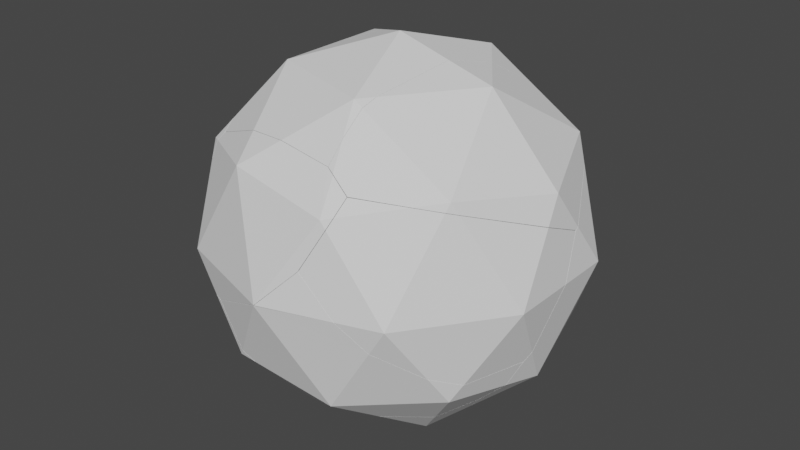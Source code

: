 # Source: sphereBroken.blend  (saved by Blender 2.83.18; exported with 4.5.12 LTS)
import bpy
from mathutils import Matrix  # noqa: F401  (used for matrix-valued properties, if any)

bpy.ops.wm.read_factory_settings(use_empty=True)
scene = bpy.context.scene
scene.name = 'Scene'

# ---- collections
col_collection = bpy.data.collections.new('Collection'); scene.collection.children.link(col_collection)

# ---- world
world_world = bpy.data.worlds.new('World'); scene.world = world_world
world_world.use_nodes = True; world_world.node_tree.nodes.clear()
_N = world_world.node_tree.nodes; _L = world_world.node_tree.links
n0 = _N.new('ShaderNodeOutputWorld'); n0.name = 'World Output'; n0.location = (300, 300)
n1 = _N.new('ShaderNodeBackground'); n1.name = 'Background'; n1.location = (10, 300)
n1.inputs[0].default_value = (0.05088, 0.05088, 0.05088, 1.0)
_L.new(n1.outputs[0], n0.inputs[0])
n0.is_active_output = True
world_world.color = (0.05088, 0.05088, 0.05088)
world_world.use_sun_shadow = False
world_world.sun_shadow_jitter_overblur = 0.0

# ---- meshes
me_icosphere_cell_020 = bpy.data.meshes.new('Icosphere_cell.020')
me_icosphere_cell_020.from_pydata([(0.2304, 0.3241, -0.5506), (-0.04601, -0.5265, 0.002141), (0.06792, -0.1759, -0.4013), (0.6557, 0.01513, -0.4013), (-0.4578, -0.1759, -0.07638), (0.541, 0.388, 0.6256), (-0.02736, -0.08383, 0.6359), (0.1442, 0.6407, -0.008347), (0.1924, 0.6269, 0.4483), (0.3885, 0.4956, 0.6351), (-0.0004326, 0.4544, 0.4324), (-0.004149, 0.07989, 0.6394), (-0.09584, -0.07677, 0.6394), (-0.4324, -0.2902, 0.4323), (-0.2198, -0.5033, 0.2517), (-0.381, -0.4121, 0.3256), (-0.582, -0.08563, 0.172), (-0.5462, -0.1598, 0.2486), (-0.4906, -0.2749, 0.3672), (-0.3861, -0.4066, 0.3297), (0.03707, -0.5201, -0.009955), (-0.02512, -0.5378, 0.03594), (-0.1139, -0.5245, 0.1523), (-0.1843, -0.5138, 0.2438), (-0.2055, -0.5075, 0.2486), (-0.5869, -0.03695, 0.1389), (-0.5835, -0.03198, 0.1249), (-0.5417, 0.02744, -0.04445), (-0.5864, -0.04439, 0.1445), (0.832, 0.1432, -0.2666), (0.7749, -0.07148, -0.2401), (0.9067, 0.09466, -0.1679), (0.6557, 0.262, -0.4013), (0.2281, 0.3311, -0.5486), (0.2568, 0.3433, -0.5414), (0.4535, 0.4019, -0.4723), (0.4216, 0.4239, -0.4835), (0.1664, 0.3241, -0.5325), (0.02106, 0.3115, -0.4886), (-0.2676, 0.286, -0.4013), (0.5731, -0.239, -0.2362), (0.3539, -0.3836, -0.1828), (-0.2989, 0.2885, -0.3831), (-0.311, 0.2761, -0.3701), (-0.5265, 0.04383, -0.06584), (-0.2198, -0.5033, 0.2517), (-0.381, -0.4121, 0.3256), (-0.582, -0.08563, 0.172), (-0.5462, -0.1598, 0.2486), (-0.4906, -0.2749, 0.3672), (-0.1843, -0.5138, 0.2438), (-0.1139, -0.5245, 0.1523), (-0.3861, -0.4066, 0.3297), (0.03707, -0.5201, -0.009955), (-0.02512, -0.5378, 0.03594), (-0.2055, -0.5075, 0.2486), (-0.5869, -0.03695, 0.1389), (-0.5835, -0.03198, 0.1249), (-0.5417, 0.02744, -0.04445), (-0.5864, -0.04439, 0.1445), (0.7749, -0.07148, -0.2401), (0.9067, 0.09466, -0.1679), (0.832, 0.1432, -0.2666), (0.6557, 0.262, -0.4013), (0.2281, 0.3311, -0.5486), (0.2568, 0.3433, -0.5414), (0.4535, 0.4019, -0.4723), (0.4216, 0.4239, -0.4835), (0.1664, 0.3241, -0.5325), (0.02106, 0.3115, -0.4886), (-0.2676, 0.286, -0.4013), (0.5731, -0.239, -0.2362), (0.3539, -0.3836, -0.1828), (-0.2989, 0.2885, -0.3831), (-0.311, 0.2761, -0.3701), (-0.5265, 0.04383, -0.06584)], [], [(0, 3, 2), (0, 2, 70, 38, 68), (0, 68, 64), (0, 64, 65), (1, 53, 54), (1, 54, 22, 23, 24, 45), (4, 1, 45, 46), (2, 1, 4), (3, 0, 65, 36, 35, 63), (2, 72, 53, 1), (2, 3, 71, 72), (3, 30, 71), (73, 43, 75, 8, 7), (13, 12, 17, 49), (10, 11, 8), (11, 9, 8), (13, 52, 15, 14, 55, 12), (11, 12, 9), (12, 5, 9), (12, 6, 5), (6, 50, 51, 5), (8, 66, 67, 7), (12, 11, 10), (9, 5, 8), (75, 58, 57, 8), (51, 21, 20, 41, 40, 60, 61, 5), (57, 56, 10, 8), (47, 28, 25, 26, 27, 4), (55, 50, 6, 12), (69, 39, 73, 7), (46, 19, 18, 48, 47, 4), (29, 32, 66, 8, 5, 61), (56, 59, 10), (74, 42, 70, 2, 4), (63, 62, 3), (62, 31, 30, 3), (59, 16, 17, 12, 10), (27, 44, 74, 4), (67, 34, 33, 37, 69, 7), (52, 13, 49)])
_k = set([(14, 15), (14, 55), (15, 52), (16, 17), (16, 59), (17, 49), (18, 19), (18, 48), (19, 46), (20, 21), (20, 41), (21, 51), (22, 23), (22, 54), (23, 24), (24, 45), (25, 26), (25, 28), (26, 27), (27, 44), (28, 47), (29, 32), (29, 61), (30, 31), (30, 71), (31, 62), (32, 66), (33, 34), (33, 37), (34, 67), (35, 36), (35, 63), (36, 65), (37, 69), (38, 68), (38, 70), (39, 69), (39, 73), (40, 41), (40, 60), (42, 70), (42, 74), (43, 73), (43, 75), (44, 74), (45, 46), (47, 48), (49, 52), (50, 51), (50, 55), (53, 54), (53, 72), (56, 57), (56, 59), (57, 58), (58, 75), (60, 61), (62, 63), (64, 65), (64, 68), (66, 67), (71, 72)])
me_icosphere_cell_020.attributes.new('sharp_edge', 'BOOLEAN', 'EDGE').data.foreach_set('value', [ (min(e.vertices), max(e.vertices)) in _k for e in me_icosphere_cell_020.edges])
_uv = me_icosphere_cell_020.uv_layers.new(name='UVMap')
_uv.uv.foreach_set('vector', [0.8182, 0.0, 0.7727, 0.07873, 0.8636, 0.07873, 0.09091, 0.0, 0.04545, 0.07873, 0.1294, 0.07873, 0.1075, 0.03272, 0.09644, 0.009588, 0.2727, 0.0, 0.2672, 0.009588, 0.2734, 0.001092, 0.4545, 0.0, 0.4539, 0.001092, 0.4574, 0.004889, 0.9091, 0.1575, 0.8951, 0.1575, 0.9057, 0.1634, 0.9091, 0.1575, 0.9057, 0.1634, 0.9187, 0.1839, 0.929, 0.2, 0.9323, 0.2008, 0.9345, 0.2014, 0.09091, 0.1575, 0.0, 0.1575, 0.02536, 0.2014, 0.05615, 0.2177, 0.04545, 0.07873, 0.0, 0.1575, 0.09091, 0.1575, 0.6818, 0.07873, 0.6364, 0.0, 0.6335, 0.004889, 0.6217, 0.03539, 0.6249, 0.0413, 0.6455, 0.07873, 0.8636, 0.07873, 0.8331, 0.1317, 0.8951, 0.1575, 0.9091, 0.1575, 0.8636, 0.07873, 0.7727, 0.07873, 0.7958, 0.1187, 0.8331, 0.1317, 0.7727, 0.07873, 0.7546, 0.1102, 0.7958, 0.1187, 0.07931, 0.07931, 0.1357, 0.09292, 0.2537, 0.0, 1.0, 0.0, 1.0, 1.0, 0.0, 0.0, 1.0, 0.0, 1.0, 0.6676, 0.1722, 0.1722, 0.0, 0.0, 1.0, 0.0, 1.0, 1.0, 0.0, 0.0, 1.0, 0.0, 1.0, 1.0, 0.0, 0.0, 0.2738, 0.0, 0.2918, 0.005332, 0.9456, 0.3003, 1.0, 0.33, 1.0, 1.0, 0.0, 0.0, 1.0, 0.0, 1.0, 1.0, 0.0, 0.0, 1.0, 0.0, 1.0, 1.0, 0.0, 0.0, 1.0, 0.0, 1.0, 1.0, 0.0, 0.0, 0.6698, 0.0, 1.0, 0.1812, 1.0, 1.0, 0.0, 0.0, 0.8778, 0.0, 1.0, 0.1975, 1.0, 1.0, 0.0, 0.0, 1.0, 0.0, 1.0, 1.0, 0.0, 0.0, 1.0, 0.0, 1.0, 1.0, 0.2537, 0.2537, 0.35, 0.2379, 1.0, 0.194, 1.0, 1.0, 0.1812, 0.1812, 0.2141, 0.08956, 0.2526, 0.0654, 0.475, 0.01067, 0.6576, 0.04712, 0.8452, 0.1314, 1.0, 0.2703, 1.0, 1.0, 0.194, 0.194, 0.2381, 0.0, 1.0, 0.0, 1.0, 1.0, 0.1124, 0.1947, 0.1191, 0.1893, 0.1204, 0.1882, 0.1209, 0.1858, 0.1279, 0.1575, 0.09091, 0.1575, 0.33, 0.33, 0.3239, 0.0, 1.0, 0.0, 1.0, 1.0, 0.1897, 0.1897, 0.9037, 0.07852, 1.0, 0.07931, 1.0, 1.0, 0.05615, 0.2177, 0.05725, 0.2183, 0.08196, 0.2239, 0.1005, 0.2061, 0.1124, 0.1947, 0.09091, 0.1575, 0.2617, 0.2208, 0.6242, 0.1402, 1.0, 0.1222, 1.0, 1.0, 0.0, 0.0, 0.7297, 0.0, 1.0, 0.7619, 0.239, 0.0, 1.0, 0.0, 0.132, 0.0863, 0.1324, 0.08314, 0.1294, 0.07873, 0.04545, 0.07873, 0.09091, 0.1575, 0.6455, 0.07873, 0.663, 0.1114, 0.6818, 0.07873, 0.663, 0.1114, 0.6733, 0.1308, 0.7, 0.1102, 0.6818, 0.07873, 0.239, 0.239, 0.2571, 0.1571, 0.3324, 0.0, 1.0, 0.0, 1.0, 1.0, 0.1279, 0.1575, 0.1282, 0.1528, 0.132, 0.0863, 0.09091, 0.1575, 0.1975, 0.1975, 0.4989, 0.1001, 0.5528, 0.08803, 0.6853, 0.1154, 1.0, 0.1897, 1.0, 1.0, 0.7333, 0.0, 0.0, 0.0, 0.1722, 0.0])
me_icosphere_cell_020.use_remesh_fix_poles = True
me_icosphere_cell_020.use_remesh_preserve_attributes = False
me_icosphere_cell_020.use_mirror_vertex_groups = False
me_icosphere_cell_020.update()
me_icosphere_cell_001 = bpy.data.meshes.new('Icosphere_cell.001')
me_icosphere_cell_001.from_pydata([(-0.4104, -0.3952, -0.08151), (0.2077, 0.4555, -0.08151), (-0.2041, 0.1048, -0.16), (0.3969, -0.07712, -0.091), (0.2526, -0.2626, 0.3479), (0.4451, -0.09157, 0.3636), (0.4351, 0.2047, 0.3833), (-0.1336, 0.3727, 0.3657), (-0.1393, 0.3618, 0.3803), (-0.1759, 0.3145, 0.3657), (-0.1543, 0.3414, 0.3786), (0.3622, 0.4435, -0.104), (0.3752, 0.4471, -0.09303), (0.3883, 0.4972, 0.05109), (0.3703, 0.499, 0.05486), (0.3007, 0.5058, 0.06908), (-0.04308, 0.422, 0.2786), (-0.11, 0.3944, 0.3327), (-0.1215, 0.3839, 0.3488), (-0.3926, -0.03207, 0.2168), (-0.4401, -0.233, 0.1532), (-0.4317, -0.5114, 0.08672), (-0.334, -0.754, 0.05512), (-0.3306, -0.7492, 0.04125), (-0.2886, -0.6903, -0.1279), (0.08729, 0.1048, -0.3401), (0.2426, 0.3479, -0.2053), (0.3541, 0.4369, -0.111), (0.02292, -0.1161, -0.3995), (-0.05072, -0.3673, -0.4668), (-0.0546, -0.3952, -0.4708), (-0.0502, -0.4214, -0.4679), (-0.04743, -0.4298, -0.4658), (-0.05572, -0.4384, -0.4568), (-0.2727, -0.6731, -0.1503), (-0.1336, 0.3727, 0.3657), (-0.1393, 0.3618, 0.3803), (-0.1759, 0.3145, 0.3657), (-0.1543, 0.3414, 0.3786), (0.3622, 0.4435, -0.104), (0.3752, 0.4471, -0.09303), (0.3883, 0.4972, 0.05109), (0.3703, 0.499, 0.05486), (0.3007, 0.5058, 0.06908), (-0.04308, 0.422, 0.2786), (-0.11, 0.3944, 0.3327), (-0.1215, 0.3839, 0.3488), (-0.3926, -0.03207, 0.2168), (-0.4401, -0.233, 0.1532), (-0.4317, -0.5114, 0.08672), (-0.334, -0.754, 0.05512), (-0.3306, -0.7492, 0.04125), (-0.2886, -0.6903, -0.1279), (0.08729, 0.1048, -0.3401), (0.2426, 0.3479, -0.2053), (0.3541, 0.4369, -0.111), (0.02292, -0.1161, -0.3995), (-0.05072, -0.3673, -0.4668), (-0.0546, -0.3952, -0.4708), (-0.0502, -0.4214, -0.4679), (-0.04743, -0.4298, -0.4658), (-0.05572, -0.4384, -0.4568), (-0.2727, -0.6731, -0.1503)], [], [(0, 52, 23, 50, 49), (1, 2, 45, 44), (0, 49, 48), (1, 44, 15), (2, 0, 48, 47), (4, 5, 6), (38, 37, 19, 20, 21, 22, 4), (53, 28, 57, 2), (51, 24, 62, 5), (41, 42, 6), (42, 43, 16, 17, 46, 6), (3, 40, 41, 6, 5), (60, 59, 58, 29, 56, 3), (55, 39, 40, 3), (56, 25, 54, 55, 3), (35, 18, 45, 2, 47, 9), (9, 10, 8, 35), (46, 7, 36, 6), (31, 32, 61), (26, 53, 2, 1), (57, 30, 0, 2), (36, 38, 4, 6), (22, 51, 5, 4), (15, 14, 13, 12, 11, 1), (30, 31, 61, 34, 52, 0), (11, 27, 26, 1), (62, 33, 60, 3, 5)])
_k = set([(7, 36), (7, 46), (8, 10), (8, 35), (9, 10), (9, 47), (11, 12), (11, 27), (12, 13), (13, 14), (14, 15), (15, 44), (16, 17), (16, 43), (17, 46), (18, 35), (18, 45), (19, 20), (19, 37), (20, 21), (21, 22), (22, 51), (23, 50), (23, 52), (24, 51), (24, 62), (25, 54), (25, 56), (26, 27), (26, 53), (28, 53), (28, 57), (29, 56), (29, 58), (30, 31), (30, 57), (31, 32), (32, 61), (33, 60), (33, 62), (34, 52), (34, 61), (36, 38), (37, 38), (39, 40), (39, 55), (40, 41), (41, 42), (42, 43), (44, 45), (47, 48), (48, 49), (49, 50), (54, 55), (58, 59), (59, 60)])
me_icosphere_cell_001.attributes.new('sharp_edge', 'BOOLEAN', 'EDGE').data.foreach_set('value', [ (min(e.vertices), max(e.vertices)) in _k for e in me_icosphere_cell_001.edges])
_uv = me_icosphere_cell_001.uv_layers.new(name='UVMap')
_uv.uv.foreach_set('vector', [0.1818, 0.1575, 0.1282, 0.1575, 0.1213, 0.1858, 0.1207, 0.1881, 0.1647, 0.1871, 0.3636, 0.1575, 0.2727, 0.1575, 0.3153, 0.2312, 0.327, 0.2209, 0.1818, 0.1575, 0.1647, 0.1871, 0.2057, 0.1988, 0.3636, 0.1575, 0.327, 0.2209, 0.3789, 0.184, 0.2727, 0.1575, 0.1818, 0.1575, 0.2057, 0.1988, 0.2401, 0.2139, 0.0, 0.0, 1.0, 0.0, 1.0, 1.0, 0.04735, 0.04735, 0.1912, 0.08346, 0.3794, 0.162, 0.5091, 0.1003, 0.7388, 0.1112, 1.0, 0.238, 1.0, 1.0, 0.2979, 0.1138, 0.2661, 0.09942, 0.2298, 0.08312, 0.2727, 0.1575, 0.194, 0.194, 0.8828, 0.2371, 1.0, 0.2536, 1.0, 1.0, 0.3036, 0.3036, 1.0, 0.3468, 1.0, 1.0, 0.3468, 0.3468, 0.424, 0.3317, 0.6504, 0.441, 0.9215, 0.381, 1.0, 0.3725, 1.0, 1.0, 0.0, 0.0, 0.7469, 0.0, 1.0, 0.3036, 1.0, 1.0, 0.0, 0.0, 0.07953, 0.07953, 0.1056, 0.08426, 0.1858, 0.1046, 0.2683, 0.1371, 1.0, 0.4803, 1.0, 1.0, 0.298, 0.298, 0.5719, 0.2767, 1.0, 0.2531, 1.0, 1.0, 0.4803, 0.4803, 0.5943, 0.3043, 0.8362, 0.2391, 1.0, 0.298, 1.0, 1.0, 0.3107, 0.2362, 0.3131, 0.2337, 0.3153, 0.2312, 0.2727, 0.1575, 0.2401, 0.2139, 0.3001, 0.2362, 0.3001, 0.2362, 0.3052, 0.2385, 0.3089, 0.2388, 0.3107, 0.2362, 0.3725, 0.3725, 0.7092, 0.1995, 1.0, 0.05788, 1.0, 1.0, 0.134, 0.08287, 0.1327, 0.08336, 0.1324, 0.08554, 0.3497, 0.1333, 0.2979, 0.1138, 0.2727, 0.1575, 0.3636, 0.1575, 0.2298, 0.08312, 0.2257, 0.08149, 0.1818, 0.1575, 0.2727, 0.1575, 0.05788, 0.05788, 0.04735, 0.0, 1.0, 0.0, 1.0, 1.0, 0.238, 0.238, 0.194, 0.0, 1.0, 0.0, 1.0, 1.0, 0.3789, 0.184, 0.3907, 0.1833, 0.3937, 0.1831, 0.3918, 0.1595, 0.3897, 0.1575, 0.3636, 0.1575, 0.138, 0.08149, 0.134, 0.08287, 0.1324, 0.08554, 0.1284, 0.1525, 0.1282, 0.1575, 0.1818, 0.1575, 0.3897, 0.1575, 0.3889, 0.1558, 0.3776, 0.1333, 0.3636, 0.1575, 0.2536, 0.2536, 0.9702, 0.08895, 1.0, 0.07953, 1.0, 0.0, 1.0, 1.0])
me_icosphere_cell_001.use_remesh_fix_poles = True
me_icosphere_cell_001.use_remesh_preserve_attributes = False
me_icosphere_cell_001.use_mirror_vertex_groups = False
me_icosphere_cell_001.update()
me_icosphere_cell_002 = bpy.data.meshes.new('Icosphere_cell.002')
me_icosphere_cell_002.from_pydata([(-0.0465, 0.04907, 0.3904), (0.116, -0.4509, 0.241), (-0.4718, -0.2599, 0.241), (0.116, 0.5491, 0.241), (0.1769, -0.5734, -0.1495), (0.2576, -0.1864, -0.312), (0.318, 0.1161, -0.4161), (0.3828, 0.6706, -0.1317), (-0.3732, -0.3523, -0.4175), (0.09513, -0.5183, -0.2279), (-0.3042, -0.3592, -0.4206), (-0.2815, -0.1956, -0.4178), (0.1123, 0.221, -0.4226), (0.3289, 0.644, -0.1597), (0.2649, 0.1132, -0.4321), (0.3472, 0.7003, -0.04557), (0.3812, 0.6998, -0.0661), (0.3641, 0.6376, 0.00363), (0.2722, 0.7008, 0.0003985), (0.2173, 0.6809, 0.05315), (0.151, 0.6569, 0.117), (0.3396, 0.5491, 0.1028), (0.04744, 0.5988, 0.1887), (0.2869, 0.3139, 0.241), (-0.1012, 0.4785, 0.241), (-0.3377, 0.2607, 0.2881), (0.236, 0.04907, 0.3101), (-0.4718, 0.08329, 0.241), (0.1724, -0.3732, 0.241), (-0.6178, -0.1539, 0.1295), (0.1623, -0.4509, 0.2124), (-0.3618, -0.5986, 0.02092), (-0.1433, -0.6393, 0.04297), (0.1532, -0.5657, 0.109), (0.1529, -0.5722, 0.1017), (0.1479, -0.6566, 0.006438), (-0.02392, -0.6464, 0.02798), (-0.6796, -0.3155, -0.001337), (-0.695, -0.4221, -0.06082), (-0.6907, -0.4824, -0.1109), (0.3472, 0.7003, -0.04557), (0.3812, 0.6998, -0.0661), (0.3641, 0.6376, 0.00363), (0.2722, 0.7008, 0.0003985), (0.2173, 0.6809, 0.05315), (0.151, 0.6569, 0.117), (0.3396, 0.5491, 0.1028), (0.04744, 0.5988, 0.1887), (0.2869, 0.3139, 0.241), (-0.1012, 0.4785, 0.241), (-0.3377, 0.2607, 0.2881), (0.236, 0.04907, 0.3101), (-0.4718, 0.08329, 0.241), (0.1724, -0.3732, 0.241), (-0.6178, -0.1539, 0.1295), (0.1623, -0.4509, 0.2124), (-0.3618, -0.5986, 0.02092), (-0.1433, -0.6393, 0.04297), (0.1532, -0.5657, 0.109), (0.1529, -0.5722, 0.1017), (0.1479, -0.6566, 0.006438), (-0.02392, -0.6464, 0.02798), (-0.6796, -0.3155, -0.001337), (-0.695, -0.4221, -0.06082), (-0.6907, -0.4824, -0.1109)], [], [(3, 49, 50, 0), (3, 22, 49), (2, 1, 0), (2, 56, 57, 1), (1, 53, 51, 0), (1, 55, 53), (7, 13, 40, 41), (10, 8, 11), (5, 9, 10, 14), (7, 6, 13), (7, 5, 6), (12, 14, 11), (14, 10, 11), (7, 42, 46, 23, 26, 28, 30, 58, 59, 5), (4, 60, 61), (13, 12, 44, 43), (27, 25, 24, 47, 45, 44, 12, 11, 62, 54), (9, 4, 10), (4, 8, 10), (6, 5, 14), (9, 5, 4), (5, 59, 60, 4), (6, 14, 12, 13), (8, 4, 61, 32, 31, 64), (63, 39, 56, 2), (50, 52, 2, 0), (33, 55, 1), (57, 36, 35, 34, 33, 1), (20, 22, 3), (29, 37, 63, 2), (43, 40, 13), (41, 42, 7), (48, 21, 3), (21, 17, 16, 15, 18, 19, 20, 3), (52, 29, 2), (51, 48, 3, 0), (64, 38, 62, 11, 8)])
_k = set([(15, 16), (15, 18), (16, 17), (17, 21), (18, 19), (19, 20), (20, 22), (21, 48), (22, 49), (23, 26), (23, 46), (24, 25), (24, 47), (25, 27), (26, 28), (27, 54), (28, 30), (29, 37), (29, 52), (30, 58), (31, 32), (31, 64), (32, 61), (33, 34), (33, 55), (34, 35), (35, 36), (36, 57), (37, 63), (38, 62), (38, 64), (39, 56), (39, 63), (40, 41), (40, 43), (41, 42), (42, 46), (43, 44), (44, 45), (45, 47), (48, 51), (49, 50), (50, 52), (51, 53), (53, 55), (54, 62), (56, 57), (58, 59), (59, 60), (60, 61)])
me_icosphere_cell_002.attributes.new('sharp_edge', 'BOOLEAN', 'EDGE').data.foreach_set('value', [ (min(e.vertices), max(e.vertices)) in _k for e in me_icosphere_cell_002.edges])
_uv = me_icosphere_cell_002.uv_layers.new(name='UVMap')
_uv.uv.foreach_set('vector', [0.4091, 0.3937, 0.3755, 0.3937, 0.3325, 0.4185, 0.3636, 0.4724, 0.4091, 0.3937, 0.4018, 0.381, 0.3755, 0.3937, 0.9545, 0.3937, 0.8636, 0.3937, 0.9091, 0.4724, 0.9545, 0.3937, 0.9238, 0.3403, 0.8913, 0.3457, 0.8636, 0.3937, 0.7727, 0.3937, 0.7586, 0.3937, 0.7028, 0.4301, 0.7273, 0.4724, 0.7727, 0.3937, 0.7687, 0.3867, 0.7586, 0.3937, 0.0, 0.0, 1.0, 0.0, 1.0, 0.3876, 0.2462, 0.2462, 0.0, 0.0, 1.0, 0.0, 1.0, 1.0, 0.0, 0.0, 1.0, 0.0, 1.0, 1.0, 0.0, 0.0, 0.0, 0.0, 1.0, 0.0, 1.0, 1.0, 0.0, 0.0, 1.0, 0.0, 1.0, 1.0, 0.0, 0.0, 1.0, 0.0, 1.0, 1.0, 0.0, 0.0, 1.0, 0.0, 1.0, 1.0, 0.0, 0.0, 0.2365, 0.0, 0.4098, 0.0453, 0.6514, 0.1873, 0.7723, 0.362, 0.9791, 0.6582, 0.8636, 0.6446, 0.5694, 0.5565, 0.5499, 0.5499, 0.0, 0.0, 0.0, 0.0, 0.2644, 0.0, 0.3011, 0.3011, 0.0, 0.0, 1.0, 0.0, 1.0, 0.8832, 0.5805, 0.5805, 0.7359, 0.3718, 0.9899, 0.5202, 0.756, 0.1409, 0.8306, 0.05422, 0.08218, 0.07007, 0.1168, 0.0, 0.0, 0.0, 1.0, 0.0, 1.0, 0.6513, 0.8632, 0.7426, 0.0, 0.0, 1.0, 0.0, 1.0, 1.0, 0.0, 0.0, 1.0, 0.0, 1.0, 1.0, 0.0, 0.0, 1.0, 0.0, 1.0, 1.0, 0.0, 0.0, 1.0, 0.0, 1.0, 1.0, 0.0, 0.0, 0.5499, 0.0, 1.0, 0.7356, 1.0, 1.0, 0.0, 0.0, 1.0, 0.0, 1.0, 1.0, 0.0, 0.0, 0.0, 0.0, 0.0, 0.0, 0.3011, 0.0, 0.4036, 0.1271, 0.5495, 0.4294, 0.6133, 0.6133, 0.9886, 0.3347, 0.9858, 0.3234, 0.9238, 0.3403, 0.9545, 0.3937, 0.2129, 0.4185, 0.1869, 0.3937, 0.1364, 0.3937, 0.1818, 0.4724, 0.7876, 0.3679, 0.7687, 0.3867, 0.7727, 0.3937, 0.8913, 0.3457, 0.8714, 0.3461, 0.8426, 0.3469, 0.8483, 0.3664, 0.8488, 0.3679, 0.8636, 0.3937, 0.4231, 0.3694, 0.4018, 0.381, 0.4091, 0.3937, 0.152, 0.3666, 0.1217, 0.344, 0.1024, 0.3347, 0.1364, 0.3937, 1.0, 0.5805, 0.6124, 0.0, 1.0, 0.0, 1.0, 0.2462, 0.7635, 0.0, 1.0, 0.0, 0.5428, 0.3937, 0.5193, 0.3602, 0.5, 0.3937, 0.5193, 0.3602, 0.5075, 0.3409, 0.4992, 0.3274, 0.4961, 0.3324, 0.4896, 0.3436, 0.488, 0.3553, 0.486, 0.3694, 0.5, 0.3937, 0.1869, 0.3937, 0.152, 0.3666, 0.1364, 0.3937, 0.5699, 0.4301, 0.5428, 0.3937, 0.5, 0.3937, 0.5455, 0.4724, 0.6133, 0.0, 0.6781, 0.1276, 0.6513, 0.6513, 1.0, 1.0, 0.0, 0.0])
me_icosphere_cell_002.use_remesh_fix_poles = True
me_icosphere_cell_002.use_remesh_preserve_attributes = False
me_icosphere_cell_002.use_mirror_vertex_groups = False
me_icosphere_cell_002.update()
me_icosphere_cell_003 = bpy.data.meshes.new('Icosphere_cell.003')
me_icosphere_cell_003.from_pydata([(0.3783, 0.1843, -0.1588), (0.01501, -0.3157, -0.1588), (-0.4295, -0.0753, 0.2214), (-0.2681, 0.2559, 0.1384), (-0.09649, 0.5517, 0.02985), (-0.3479, -0.1301, 0.3003), (-0.2451, -0.2423, 0.366), (-0.1961, -0.2154, 0.3613), (-0.009801, -0.1133, 0.3431), (-0.2523, -0.3198, 0.2968), (0.3379, 0.4049, 0.1605), (0.1448, 0.01463, 0.3082), (0.1072, -0.03212, 0.3237), (0.02196, -0.09127, 0.3379), (-0.2682, -0.3536, 0.248), (0.3481, 0.5875, 0.07962), (0.3499, 0.6189, 0.06564), (0.3783, 0.5179, -0.1588), (-0.3529, -0.4026, 0.08684), (-0.3771, -0.4166, 0.04042), (-0.2064, -0.3877, -0.1588), (0.1035, -0.1312, -0.4501), (0.1749, -0.02211, -0.5), (0.197, 0.01153, -0.5153), (0.319, 0.3668, -0.4694), (0.2932, 0.3409, -0.5189), (-0.0473, -0.29, -0.3202), (-0.07173, -0.3157, -0.2991), (-0.2451, -0.2423, 0.366), (-0.1961, -0.2154, 0.3613), (-0.009801, -0.1133, 0.3431), (-0.2523, -0.3198, 0.2968), (0.3379, 0.4049, 0.1605), (0.1448, 0.01463, 0.3082), (0.1072, -0.03212, 0.3237), (0.02196, -0.09127, 0.3379), (-0.2682, -0.3536, 0.248), (0.3481, 0.5875, 0.07962), (0.3499, 0.6189, 0.06564), (0.3783, 0.5179, -0.1588), (-0.3529, -0.4026, 0.08684), (-0.3771, -0.4166, 0.04042), (-0.2064, -0.3877, -0.1588), (0.1035, -0.1312, -0.4501), (0.1749, -0.02211, -0.5), (0.197, 0.01153, -0.5153), (0.319, 0.3668, -0.4694), (0.2932, 0.3409, -0.5189), (-0.0473, -0.29, -0.3202), (-0.07173, -0.3157, -0.2991)], [], [(1, 34, 35, 8, 9, 36), (1, 0, 33, 34), (0, 32, 33), (0, 39, 38, 37, 32), (0, 46, 39), (5, 2, 41, 40), (2, 48, 49, 20, 41), (2, 4, 44, 21, 48), (4, 25, 45, 44), (4, 3, 15, 16), (4, 2, 3), (2, 5, 3), (3, 5, 29, 30, 13), (5, 28, 29), (5, 40, 14, 31, 28), (23, 47, 46, 0), (16, 17, 24, 25, 4), (43, 22, 23, 0, 1), (27, 26, 43, 1), (13, 12, 11, 10, 15, 3), (8, 7, 6, 9), (36, 18, 19, 42, 1), (42, 27, 1)])
_k = set([(6, 7), (6, 9), (7, 8), (8, 35), (9, 36), (10, 11), (10, 15), (11, 12), (12, 13), (13, 30), (14, 31), (14, 40), (15, 16), (16, 17), (17, 24), (18, 19), (18, 36), (19, 42), (20, 41), (20, 49), (21, 44), (21, 48), (22, 23), (22, 43), (23, 47), (24, 25), (25, 45), (26, 27), (26, 43), (27, 42), (28, 29), (28, 31), (29, 30), (32, 33), (32, 37), (33, 34), (34, 35), (37, 38), (38, 39), (39, 46), (40, 41), (44, 45), (46, 47), (48, 49)])
me_icosphere_cell_003.attributes.new('sharp_edge', 'BOOLEAN', 'EDGE').data.foreach_set('value', [ (min(e.vertices), max(e.vertices)) in _k for e in me_icosphere_cell_003.edges])
_uv = me_icosphere_cell_003.uv_layers.new(name='UVMap')
_uv.uv.foreach_set('vector', [0.7727, 0.2362, 0.731, 0.3084, 0.7484, 0.3132, 0.7549, 0.3149, 0.8085, 0.3149, 0.8141, 0.3078, 0.7727, 0.2362, 0.6818, 0.2362, 0.7222, 0.3061, 0.731, 0.3084, 0.6818, 0.2362, 0.6494, 0.2924, 0.7222, 0.3061, 0.6818, 0.2362, 0.6327, 0.2362, 0.6179, 0.2757, 0.6225, 0.2782, 0.6494, 0.2924, 0.6818, 0.2362, 0.655, 0.1897, 0.6327, 0.2362, 0.0, 0.0, 1.0, 0.0, 1.0, 0.7096, 0.6393, 0.6393, 0.0, 0.0, 0.4457, 0.0, 0.4993, 0.08982, 0.6491, 0.4256, 0.7096, 0.7096, 0.0, 0.0, 1.0, 0.0, 1.0, 0.5176, 0.8045, 0.5054, 0.4457, 0.4457, 0.0, 0.0, 0.7427, 0.0, 0.5596, 0.4624, 0.5176, 0.5176, 0.0, 0.0, 1.0, 0.0, 1.0, 0.8845, 0.8502, 0.8502, 0.0, 0.0, 1.0, 0.0, 1.0, 1.0, 0.0, 0.0, 1.0, 0.0, 1.0, 1.0, 0.0, 0.0, 1.0, 0.0, 1.0, 0.2, 0.52, 0.3952, 0.4273, 0.4273, 0.0, 0.0, 0.2632, 0.0, 0.2, 0.2, 0.0, 0.0, 0.6393, 0.0, 0.5243, 0.2103, 0.4451, 0.2487, 0.2632, 0.2632, 0.718, 0.1734, 0.6603, 0.1809, 0.655, 0.1897, 0.6818, 0.2362, 1.0, 0.8502, 0.7098, 0.6142, 0.3182, 0.1099, 0.2573, 0.0, 1.0, 0.0, 0.7431, 0.1849, 0.724, 0.1761, 0.718, 0.1734, 0.6818, 0.2362, 0.7727, 0.2362, 0.7849, 0.2152, 0.779, 0.2109, 0.7431, 0.1849, 0.7727, 0.2362, 1.0, 0.4273, 0.8667, 0.416, 0.7907, 0.3935, 0.2767, 0.1504, 0.1155, 0.0, 1.0, 0.0, 0.7549, 0.3149, 0.7871, 0.3249, 0.7956, 0.3275, 0.8085, 0.3149, 0.8141, 0.3078, 0.8281, 0.2794, 0.8322, 0.2713, 0.807, 0.2362, 0.7727, 0.2362, 0.807, 0.2362, 0.7849, 0.2152, 0.7727, 0.2362])
me_icosphere_cell_003.use_remesh_fix_poles = True
me_icosphere_cell_003.use_remesh_preserve_attributes = False
me_icosphere_cell_003.use_mirror_vertex_groups = False
me_icosphere_cell_003.update()
me_icosphere_cell_004 = bpy.data.meshes.new('Icosphere_cell.004')
me_icosphere_cell_004.from_pydata([(0.3893, 0.03419, -0.07947), (0.1831, -0.4658, -0.0009513), (0.1831, 0.5342, -0.0009513), (0.02063, 0.03419, 0.324), (-0.2796, -0.5888, -0.0652), (-0.1975, -0.1959, -0.231), (-0.1383, 0.1002, -0.333), (-0.0736, 0.6568, -0.04823), (-0.02977, 0.09312, -0.3364), (0.007406, 0.6838, -0.03445), (-0.01795, 0.6945, -0.02893), (-0.07525, 0.685, 0.01544), (-0.09392, 0.6184, 0.09028), (-0.1139, 0.5466, 0.1708), (-0.1173, 0.5342, 0.1847), (-0.1703, 0.2971, 0.324), (-0.2208, 0.03419, 0.3925), (-0.2838, -0.3848, 0.324), (-0.2943, -0.4658, 0.2941), (-0.3037, -0.5856, 0.1861), (-0.03714, -0.6232, -0.01428), (-0.1781, -0.6999, -8.464e-05), (0.06157, -0.5693, -0.02412), (-0.2715, -0.6849, 0.07191), (-0.3085, -0.6715, 0.08924), (0.1669, 0.584, -0.08564), (0.2507, 0.4851, -0.1362), (0.2251, 0.5153, -0.1208), (0.4161, 0.1803, -0.291), (0.4053, -0.05309, -0.2058), (0.2116, -0.4451, -0.05792), (0.1751, -0.4905, -0.04289), (0.09192, -0.5482, -0.02918), (0.4173, 0.1613, -0.3007), (0.007406, 0.6838, -0.03445), (-0.01795, 0.6945, -0.02893), (-0.07525, 0.685, 0.01544), (-0.09392, 0.6184, 0.09028), (-0.1139, 0.5466, 0.1708), (-0.1173, 0.5342, 0.1847), (0.1669, 0.584, -0.08564), (-0.1703, 0.2971, 0.324), (-0.2208, 0.03419, 0.3925), (0.4161, 0.1803, -0.291), (0.2507, 0.4851, -0.1362), (-0.2838, -0.3848, 0.324), (-0.2943, -0.4658, 0.2941), (-0.3037, -0.5856, 0.1861), (-0.03714, -0.6232, -0.01428), (-0.1781, -0.6999, -8.464e-05), (0.06157, -0.5693, -0.02412), (-0.2715, -0.6849, 0.07191), (-0.3085, -0.6715, 0.08924), (0.2251, 0.5153, -0.1208), (0.2116, -0.4451, -0.05792), (0.4053, -0.05309, -0.2058), (0.1751, -0.4905, -0.04289), (0.09192, -0.5482, -0.02918), (0.4173, 0.1613, -0.3007)], [], [(0, 2, 3), (3, 41, 42), (3, 2, 39, 41), (2, 34, 10, 11, 37, 13, 39), (1, 0, 3), (5, 32, 50, 48), (7, 6, 12, 36), (7, 9, 40, 53, 6), (8, 5, 6), (15, 14, 38, 4, 52, 47, 18, 17, 16), (4, 49, 51, 52), (6, 5, 4), (5, 48, 49, 4), (22, 57, 56, 1), (45, 46, 1, 3), (53, 26, 28, 58, 8, 6), (42, 45, 3), (23, 21, 20, 22, 1, 46, 19), (19, 24, 23), (55, 33, 43, 0), (35, 9, 7), (43, 44, 2, 0), (54, 55, 0, 1), (56, 54, 1), (25, 34, 2), (38, 12, 6, 4), (36, 35, 7), (44, 27, 25, 2), (8, 58, 29, 30, 31, 32, 5)])
_k = set([(9, 35), (9, 40), (10, 11), (10, 34), (11, 37), (12, 36), (12, 38), (13, 37), (13, 39), (14, 15), (14, 38), (15, 16), (16, 17), (17, 18), (18, 47), (19, 24), (19, 46), (20, 21), (20, 22), (21, 23), (22, 57), (23, 24), (25, 27), (25, 34), (26, 28), (26, 53), (27, 44), (28, 58), (29, 30), (29, 58), (30, 31), (31, 32), (32, 50), (33, 43), (33, 55), (35, 36), (39, 41), (40, 53), (41, 42), (42, 45), (43, 44), (45, 46), (47, 52), (48, 49), (48, 50), (49, 51), (51, 52), (54, 55), (54, 56), (56, 57)])
me_icosphere_cell_004.attributes.new('sharp_edge', 'BOOLEAN', 'EDGE').data.foreach_set('value', [ (min(e.vertices), max(e.vertices)) in _k for e in me_icosphere_cell_004.edges])
_uv = me_icosphere_cell_004.uv_layers.new(name='UVMap')
_uv.uv.foreach_set('vector', [0.6364, 0.3149, 0.5455, 0.3149, 0.5909, 0.3937, 0.5909, 0.3937, 0.5431, 0.3937, 0.57, 0.4298, 0.5909, 0.3937, 0.5455, 0.3149, 0.5195, 0.3599, 0.5431, 0.3937, 0.5455, 0.3149, 0.5067, 0.3149, 0.5028, 0.3168, 0.4993, 0.3271, 0.5082, 0.3416, 0.5178, 0.3572, 0.5195, 0.3599, 0.7273, 0.3149, 0.6364, 0.3149, 0.6818, 0.3937, 0.0, 0.0, 0.4297, 0.0, 0.4555, 0.1303, 0.5213, 0.5213, 0.0, 0.0, 1.0, 0.0, 1.0, 0.7677, 0.2388, 0.2388, 0.0, 0.0, 0.1484, 0.0, 0.7199, 0.2671, 1.0, 0.4268, 1.0, 1.0, 0.0, 0.0, 1.0, 0.0, 1.0, 1.0, 0.9268, 0.2735, 0.1709, 0.02513, 0.1676, 0.0, 1.0, 0.0, 1.0, 0.2626, 0.9091, 0.3835, 0.7919, 0.5107, 0.7279, 0.5306, 0.8458, 0.4176, 0.0, 0.0, 0.2605, 0.0, 0.2777, 0.2002, 0.2626, 0.2626, 0.0, 0.0, 1.0, 0.0, 1.0, 1.0, 0.0, 0.0, 0.5213, 0.0, 1.0, 0.7395, 1.0, 1.0, 0.7541, 0.3149, 0.7479, 0.3132, 0.7309, 0.3086, 0.7273, 0.3149, 0.758, 0.3937, 0.7686, 0.3864, 0.7273, 0.3149, 0.6818, 0.3937, 0.4268, 0.4268, 1.0, 0.5348, 0.1814, 0.02951, 0.1496, 0.0, 1.0, 0.0, 1.0, 1.0, 0.7027, 0.4298, 0.758, 0.3937, 0.6818, 0.3937, 0.8011, 0.3445, 0.7954, 0.3278, 0.7711, 0.3202, 0.7541, 0.3149, 0.7273, 0.3149, 0.7686, 0.3864, 0.7883, 0.3668, 0.8481, 0.3668, 0.8423, 0.3469, 0.8352, 0.3445, 0.6492, 0.2927, 0.6177, 0.276, 0.6149, 0.2777, 0.6364, 0.3149, 0.8784, 0.8784, 1.0, 0.8516, 1.0, 1.0, 0.6149, 0.2777, 0.5571, 0.2947, 0.5455, 0.3149, 0.6364, 0.3149, 0.7223, 0.3064, 0.6492, 0.2927, 0.6364, 0.3149, 0.7273, 0.3149, 0.7309, 0.3086, 0.7223, 0.3064, 0.7273, 0.3149, 0.5381, 0.3022, 0.5067, 0.3149, 0.5455, 0.3149, 0.1676, 0.1676, 0.2323, 0.0, 1.0, 0.0, 1.0, 1.0, 1.0, 0.2388, 0.8784, 0.0, 1.0, 0.0, 0.5571, 0.2947, 0.5513, 0.297, 0.5381, 0.3022, 0.5455, 0.3149, 0.0, 0.0, 0.8504, 0.0, 0.8344, 0.1792, 0.4956, 0.01378, 0.6776, 0.2047, 1.0, 0.5703, 1.0, 1.0])
me_icosphere_cell_004.use_remesh_fix_poles = True
me_icosphere_cell_004.use_remesh_preserve_attributes = False
me_icosphere_cell_004.use_mirror_vertex_groups = False
me_icosphere_cell_004.update()
me_icosphere_cell_005 = bpy.data.meshes.new('Icosphere_cell.005')
me_icosphere_cell_005.from_pydata([(0.3013, 0.1496, -0.2585), (0.4283, -0.3761, -0.3371), (0.002972, -0.0671, -0.662), (-0.1595, 0.4329, -0.3371), (0.5287, -0.0671, 0.1887), (0.1654, 0.4329, 0.1887), (-0.5068, -0.05814, -0.2684), (-0.4596, -0.07196, 0.187), (-0.1099, -0.3115, 0.3649), (-0.2634, -0.2024, 0.3746), (-0.4696, 0.2243, 0.2064), (0.05353, -0.3158, 0.3772), (-0.05621, -0.3088, 0.3809), (-0.04772, 0.2188, 0.6359), (0.008128, 0.2466, 0.6644), (0.06571, 0.2856, 0.6845), (0.06548, 0.2933, 0.6773), (0.08601, 0.277, 0.6801), (0.01705, 0.3972, 0.5276), (0.2391, 0.1809, 0.6315), (0.2494, 0.1745, 0.6283), (-0.01078, 0.4565, 0.4418), (0.3345, 0.07398, 0.577), (0.4991, -0.2287, 0.4226), (-0.177, 0.5442, 0.1887), (0.5003, -0.2479, 0.4128), (0.5287, -0.3489, 0.1887), (-0.3349, 0.5604, 0.01381), (-0.5068, 0.5186, -0.1185), (-0.516, 0.5163, -0.1257), (-0.5288, 0.4658, -0.2708), (-0.5207, 0.4981, -0.1779), (-0.521, 0.4608, -0.2844), (0.469, -0.5013, -0.1241), (0.4435, -0.527, -0.1731), (0.4287, -0.5373, -0.2051), (0.4339, -0.5337, -0.194), (0.3814, -0.5702, -0.3081), (-0.3857, 0.2685, -0.5099), (-0.3984, 0.2865, -0.4888), (-0.2895, 0.02793, -0.662), (0.1812, -0.5556, -0.5258), (0.2556, -0.6038, -0.4276), (0.3312, -0.5838, -0.3557), (0.002972, -0.4355, -0.662), (-0.2775, -0.02716, -0.6791), (-0.2314, -0.2374, -0.7443), (-0.2301, -0.2741, -0.7438), (0.06571, 0.2856, 0.6845), (0.06548, 0.2933, 0.6773), (0.08601, 0.277, 0.6801), (0.2391, 0.1809, 0.6315), (0.2494, 0.1745, 0.6283), (-0.01078, 0.4565, 0.4418), (0.01705, 0.3972, 0.5276), (0.3345, 0.07398, 0.577), (0.4991, -0.2287, 0.4226), (-0.177, 0.5442, 0.1887), (0.5287, -0.3489, 0.1887), (0.5003, -0.2479, 0.4128), (-0.3349, 0.5604, 0.01381), (-0.5068, 0.5186, -0.1185), (-0.516, 0.5163, -0.1257), (-0.5288, 0.4658, -0.2708), (-0.5207, 0.4981, -0.1779), (-0.521, 0.4608, -0.2844), (0.469, -0.5013, -0.1241), (0.4435, -0.527, -0.1731), (0.4287, -0.5373, -0.2051), (0.4339, -0.5337, -0.194), (0.3814, -0.5702, -0.3081), (-0.3857, 0.2685, -0.5099), (-0.3984, 0.2865, -0.4888), (-0.2895, 0.02793, -0.662), (0.1812, -0.5556, -0.5258), (0.2556, -0.6038, -0.4276), (0.3312, -0.5838, -0.3557), (0.002972, -0.4355, -0.662), (-0.2775, -0.02716, -0.6791), (-0.2314, -0.2374, -0.7443), (-0.2301, -0.2741, -0.7438)], [], [(0, 3, 5), (0, 5, 4), (4, 55, 56), (4, 5, 52, 55), (5, 53, 18, 16, 50, 19, 52), (5, 57, 53), (5, 3, 60, 57), (3, 65, 30, 31, 62, 28, 60), (1, 0, 4), (2, 3, 0), (2, 73, 38, 3), (1, 2, 0), (1, 41, 77, 2), (14, 13, 12), (14, 48, 49, 13), (8, 75, 76), (10, 9, 13), (10, 7, 9), (10, 29, 64, 7), (11, 12, 69, 34), (12, 8, 68, 69), (12, 13, 8), (13, 9, 8), (9, 7, 8), (12, 11, 59), (49, 54, 10, 13), (72, 71, 40, 78), (79, 45, 73, 2), (77, 47, 79, 2), (58, 66, 1, 4), (76, 70, 68, 8), (54, 21, 24, 27, 61, 10), (59, 23, 22, 20, 51, 12), (56, 25, 58, 4), (7, 6, 80, 44, 74, 75, 8), (63, 32, 72, 78, 46, 80, 6), (51, 17, 48, 14, 12), (66, 67, 36, 35, 37, 1), (64, 63, 6, 7), (37, 43, 42, 41, 1), (16, 15, 50), (61, 29, 10), (34, 33, 26, 59, 11), (38, 39, 65, 3)])
_k = set([(15, 16), (15, 50), (16, 18), (17, 48), (17, 51), (18, 53), (19, 50), (19, 52), (20, 22), (20, 51), (21, 24), (21, 54), (22, 23), (23, 59), (24, 27), (25, 56), (25, 58), (26, 33), (26, 59), (27, 61), (28, 60), (28, 62), (29, 61), (29, 64), (30, 31), (30, 65), (31, 62), (32, 63), (32, 72), (33, 34), (34, 69), (35, 36), (35, 37), (36, 67), (37, 43), (38, 39), (38, 73), (39, 65), (40, 71), (40, 78), (41, 42), (41, 77), (42, 43), (44, 74), (44, 80), (45, 73), (45, 79), (46, 78), (46, 80), (47, 77), (47, 79), (48, 49), (49, 54), (52, 55), (53, 57), (55, 56), (57, 60), (58, 66), (63, 64), (66, 67), (68, 69), (68, 70), (70, 76), (71, 72), (74, 75), (75, 76)])
me_icosphere_cell_005.attributes.new('sharp_edge', 'BOOLEAN', 'EDGE').data.foreach_set('value', [ (min(e.vertices), max(e.vertices)) in _k for e in me_icosphere_cell_005.edges])
_uv = me_icosphere_cell_005.uv_layers.new(name='UVMap')
_uv.uv.foreach_set('vector', [0.5455, 0.1575, 0.4545, 0.1575, 0.5, 0.2362, 0.5455, 0.1575, 0.5, 0.2362, 0.5909, 0.2362, 0.5909, 0.2362, 0.5573, 0.2943, 0.6147, 0.2774, 0.5909, 0.2362, 0.5, 0.2362, 0.538, 0.302, 0.5573, 0.2943, 0.5, 0.2362, 0.4743, 0.2807, 0.4841, 0.2933, 0.5012, 0.3149, 0.5058, 0.3149, 0.536, 0.3028, 0.538, 0.302, 0.5, 0.2362, 0.447, 0.2362, 0.4743, 0.2807, 0.5, 0.2362, 0.4545, 0.1575, 0.4242, 0.21, 0.447, 0.2362, 0.4545, 0.1575, 0.3936, 0.1575, 0.3922, 0.1595, 0.3934, 0.1747, 0.3941, 0.1832, 0.3956, 0.1846, 0.4242, 0.21, 0.6364, 0.1575, 0.5455, 0.1575, 0.5909, 0.2362, 0.5, 0.07873, 0.4545, 0.1575, 0.5455, 0.1575, 0.5, 0.07873, 0.4548, 0.07873, 0.4304, 0.1156, 0.4545, 0.1575, 0.6364, 0.1575, 0.5909, 0.07873, 0.5455, 0.1575, 0.6364, 0.1575, 0.6628, 0.1117, 0.6451, 0.07873, 0.5909, 0.07873, 0.0, 0.0, 1.0, 0.0, 1.0, 1.0, 0.0, 0.0, 0.1259, 0.0, 1.0, 0.7795, 1.0, 1.0, 0.0, 0.0, 0.7284, 0.0, 0.6405, 0.6405, 0.0, 0.0, 1.0, 0.0, 1.0, 1.0, 0.0, 0.0, 1.0, 0.0, 1.0, 1.0, 0.0, 0.0, 0.6948, 0.0, 1.0, 0.2043, 1.0, 1.0, 0.0, 0.0, 1.0, 0.0, 1.0, 0.7724, 0.7431, 0.7431, 0.0, 0.0, 1.0, 0.0, 1.0, 0.7827, 0.7724, 0.7724, 0.0, 0.0, 1.0, 0.0, 1.0, 1.0, 0.0, 0.0, 1.0, 0.0, 1.0, 1.0, 0.0, 0.0, 1.0, 0.0, 1.0, 1.0, 0.0, 0.0, 1.0, 0.0, 0.8756, 0.8756, 0.7761, 0.7719, 0.4797, 0.0, 1.0, 0.0, 1.0, 1.0, 0.3683, 0.3683, 0.4041, 0.3873, 0.662, 0.6352, 0.691, 0.691, 0.4749, 0.03534, 0.459, 0.06972, 0.4548, 0.07873, 0.5, 0.07873, 0.6451, 0.07873, 0.6214, 0.03559, 0.616, 0.03534, 0.5909, 0.07873, 0.6324, 0.2362, 0.6548, 0.1893, 0.6364, 0.1575, 0.5909, 0.2362, 1.0, 0.6405, 0.6726, 0.3862, 0.2173, 0.0, 1.0, 0.0, 1.0, 0.5203, 0.853, 0.4995, 0.5409, 0.3408, 0.3871, 0.1813, 0.3462, 0.0, 1.0, 0.0, 1.0, 0.8756, 0.9797, 0.8573, 0.5804, 0.2704, 0.4435, 0.0239, 0.4341, 0.0, 1.0, 0.0, 0.6147, 0.2774, 0.6175, 0.2756, 0.6324, 0.2362, 0.5909, 0.2362, 0.0, 0.0, 0.0, 0.0, 0.8019, 0.0, 0.92, 0.7248, 0.5477, 0.2389, 1.0, 0.2716, 1.0, 1.0, 0.2543, 0.2543, 0.2526, 0.2297, 0.3683, 0.0, 0.691, 0.0, 0.9475, 0.1451, 1.0, 0.1981, 1.0, 1.0, 0.4341, 0.4341, 0.8236, 0.04373, 0.8741, 0.0, 1.0, 0.0, 1.0, 1.0, 0.6548, 0.1893, 0.6601, 0.1807, 0.6616, 0.1771, 0.6624, 0.1752, 0.6699, 0.1575, 0.6364, 0.1575, 0.2043, 0.2043, 0.2543, 0.0, 1.0, 0.0, 1.0, 1.0, 0.6699, 0.1575, 0.6712, 0.1469, 0.6731, 0.131, 0.6628, 0.1117, 0.6364, 0.1575, 0.5014, 0.3151, 0.5026, 0.3164, 0.5058, 0.3149, 0.3462, 0.3462, 1.0, 0.3052, 1.0, 1.0, 1.0, 0.7431, 0.8915, 0.683, 0.3848, 0.2893, 0.1499, 0.0, 1.0, 0.0, 0.4304, 0.1156, 0.4269, 0.1195, 0.3936, 0.1575, 0.4545, 0.1575])
me_icosphere_cell_005.use_remesh_fix_poles = True
me_icosphere_cell_005.use_remesh_preserve_attributes = False
me_icosphere_cell_005.use_mirror_vertex_groups = False
me_icosphere_cell_005.update()
me_icosphere_cell_006 = bpy.data.meshes.new('Icosphere_cell.006')
me_icosphere_cell_006.from_pydata([(0.4929, -0.1503, 0.1584), (0.2165, -0.2997, -0.2888), (-0.3713, -0.1087, -0.2888), (-0.04637, -0.1087, 0.237), (0.3581, 0.1308, 0.09173), (-0.04176, 0.2903, -0.1013), (0.4408, 0.07605, 0.1718), (-0.111, 0.2971, -0.09827), (-0.4461, 0.0853, -0.304), (-0.09825, 0.051, 0.3407), (0.1182, 0.01091, 0.3627), (0.5353, -0.1142, 0.1665), (0.5408, -0.0553, 0.2191), (0.4533, -0.02081, 0.3059), (0.5426, -0.03536, 0.2369), (0.4119, -0.006366, 0.3261), (-0.4107, 0.1611, 0.2152), (-0.43, 0.166, 0.2058), (-0.4587, 0.1448, 0.1667), (-0.4806, 0.1194, 0.07131), (0.52, -0.1467, 0.1196), (-0.4889, 0.08465, -0.143), (-0.4312, -0.02625, -0.2888), (0.4104, -0.21, -0.08873), (-0.2356, -0.1268, -0.4837), (-0.3946, -0.03693, -0.4109), (-0.3983, -0.03294, -0.4075), (-0.1973, -0.1382, -0.492), (-0.09825, 0.051, 0.3407), (0.1182, 0.01091, 0.3627), (0.5353, -0.1142, 0.1665), (0.5408, -0.0553, 0.2191), (0.4533, -0.02081, 0.3059), (0.5426, -0.03536, 0.2369), (0.4119, -0.006366, 0.3261), (-0.4107, 0.1611, 0.2152), (-0.4587, 0.1448, 0.1667), (-0.43, 0.166, 0.2058), (-0.4806, 0.1194, 0.07131), (0.52, -0.1467, 0.1196), (-0.4889, 0.08465, -0.143), (-0.4312, -0.02625, -0.2888), (0.4104, -0.21, -0.08873), (-0.2356, -0.1268, -0.4837), (-0.3946, -0.03693, -0.4109), (-0.3983, -0.03294, -0.4075), (-0.1973, -0.1382, -0.492), (0.2165, -0.2997, -0.2888)], [], [(0, 30, 31, 33, 32), (3, 0, 32, 15, 29), (2, 3, 18, 38), (2, 47, 3), (47, 0, 3), (47, 42, 39, 0), (7, 8, 40, 19, 36, 37), (7, 5, 8), (5, 46, 24, 44, 45, 8), (9, 10, 34, 6, 5, 35), (4, 12, 11, 20, 23), (5, 7, 37, 35), (6, 4, 5), (6, 14, 12, 4), (6, 13, 14), (6, 34, 13), (38, 21, 41, 2), (39, 30, 0), (29, 28, 3), (45, 22, 40, 8), (43, 27, 47, 2), (41, 26, 25, 2), (28, 16, 17, 18, 3), (25, 43, 2), (4, 23, 1, 46, 5)])
_k = set([(1, 23), (1, 46), (9, 10), (9, 35), (10, 34), (11, 12), (11, 20), (12, 14), (13, 14), (13, 34), (15, 29), (15, 32), (16, 17), (16, 28), (17, 18), (18, 38), (19, 36), (19, 40), (20, 23), (21, 38), (21, 41), (22, 40), (22, 45), (24, 44), (24, 46), (25, 26), (25, 43), (26, 41), (27, 43), (27, 47), (28, 29), (30, 31), (30, 39), (31, 33), (32, 33), (35, 37), (36, 37), (39, 42), (42, 47), (44, 45)])
me_icosphere_cell_006.attributes.new('sharp_edge', 'BOOLEAN', 'EDGE').data.foreach_set('value', [ (min(e.vertices), max(e.vertices)) in _k for e in me_icosphere_cell_006.edges])
_uv = me_icosphere_cell_006.uv_layers.new(name='UVMap')
_uv.uv.foreach_set('vector', [0.8182, 0.3149, 0.8088, 0.3149, 0.7991, 0.3245, 0.7957, 0.3277, 0.8013, 0.3441, 0.9091, 0.3149, 0.8182, 0.3149, 0.835, 0.3441, 0.8424, 0.3466, 0.8915, 0.3454, 0.9545, 0.2362, 0.9091, 0.3149, 0.9904, 0.3149, 0.9911, 0.2996, 0.9545, 0.2362, 0.8636, 0.2362, 0.9091, 0.3149, 0.8636, 0.2362, 0.8182, 0.3149, 0.9091, 0.3149, 0.8635, 0.2362, 0.8324, 0.2714, 0.8142, 0.3081, 0.8182, 0.3149, 0.0, 0.0, 1.0, 0.0, 1.0, 0.2289, 0.8325, 0.4845, 0.7111, 0.5846, 0.6108, 0.6108, 0.0, 0.0, 1.0, 0.0, 1.0, 1.0, 0.0, 0.0, 0.6749, 0.0, 0.744, 0.1283, 0.9957, 0.7093, 1.0, 0.7249, 1.0, 1.0, 0.9068, 0.4943, 0.7854, 0.2793, 0.7383, 0.0, 0.0, 0.0, 1.0, 0.0, 1.0, 0.6283, 0.0, 0.0, 0.3873, 0.0, 0.5099, 0.1593, 0.5775, 0.2778, 0.7092, 0.7092, 0.0, 0.0, 1.0, 0.0, 1.0, 0.612, 0.6283, 0.6283, 0.0, 0.0, 1.0, 0.0, 1.0, 1.0, 0.0, 0.0, 0.2617, 0.0, 1.0, 0.6127, 1.0, 1.0, 0.0, 0.0, 0.2276, 0.0, 0.2617, 0.2617, 0.0, 0.0, 0.2617, 0.0, 0.2276, 0.2276, 0.08205, 0.2996, 0.07864, 0.2619, 0.06045, 0.2362, 0.04545, 0.2362, 0.8142, 0.3081, 0.8088, 0.3149, 0.8182, 0.3149, 0.8915, 0.3454, 0.9236, 0.3401, 0.9091, 0.3149, 1.0, 0.2713, 0.8409, 0.2554, 0.7711, 0.0, 1.0, 0.0, 0.9347, 0.2019, 0.9289, 0.2004, 0.8636, 0.2362, 0.9545, 0.2362, 0.06045, 0.2362, 0.05681, 0.2184, 0.05601, 0.2179, 0.04545, 0.2362, 0.9236, 0.3401, 0.9825, 0.3239, 0.9861, 0.3226, 0.9904, 0.3149, 0.9091, 0.3149, 0.05601, 0.2179, 0.02564, 0.2019, 0.04545, 0.2362, 0.0, 0.0, 0.7092, 0.0, 0.8981, 0.2964, 0.6749, 0.6749, 0.0, 0.0])
me_icosphere_cell_006.use_remesh_fix_poles = True
me_icosphere_cell_006.use_remesh_preserve_attributes = False
me_icosphere_cell_006.use_mirror_vertex_groups = False
me_icosphere_cell_006.update()
me_icosphere_cell_007 = bpy.data.meshes.new('Icosphere_cell.007')
me_icosphere_cell_007.from_pydata([(0.2938, 0.07314, 0.2426), (-0.5704, 0.03151, -0.2046), (0.01741, 0.2225, -0.2046), (-0.2455, 0.0315, 0.3211), (-0.031, -0.1765, -0.1857), (0.3922, -0.181, 0.244), (0.4472, -0.1531, 0.2726), (0.5031, -0.1152, 0.2921), (0.4917, -0.1171, 0.301), (0.4456, -0.1247, 0.3366), (0.5034, -0.1077, 0.2848), (0.4109, -0.1246, 0.358), (0.3357, -0.124, 0.4039), (0.2405, -0.09082, 0.4312), (-0.2187, 0.01206, 0.3415), (-0.25, 0.01767, 0.3301), (-0.266, 0.01885, 0.3176), (0.4911, -0.07891, 0.244), (0.4281, 0.05519, 0.04973), (-0.5418, -0.005946, -0.07019), (-0.5903, -0.01012, -0.1389), (0.2609, 0.1434, -0.2046), (-0.6047, -0.01904, -0.1893), (-0.5989, -0.007703, -0.2046), (0.1042, 0.1594, -0.3782), (0.0456, 0.1452, -0.4233), (-0.0691, 0.1174, -0.5113), (-0.0776, 0.1156, -0.5171), (-0.09401, 0.117, -0.5143), (-0.165, 0.1239, -0.4998), (-0.5122, 0.03929, -0.2882), (-0.5764, 0.0129, -0.2363), (0.5031, -0.1152, 0.2921), (0.4917, -0.1171, 0.301), (0.4456, -0.1247, 0.3366), (0.5034, -0.1077, 0.2848), (0.4109, -0.1246, 0.358), (0.3357, -0.124, 0.4039), (0.4911, -0.07891, 0.244), (0.2405, -0.09082, 0.4312), (-0.2187, 0.01206, 0.3415), (-0.25, 0.01767, 0.3301), (-0.266, 0.01885, 0.3176), (0.4281, 0.05519, 0.04973), (-0.5418, -0.005946, -0.07019), (-0.5903, -0.01012, -0.1389), (0.2609, 0.1434, -0.2046), (-0.6047, -0.01904, -0.1893), (-0.5989, -0.007703, -0.2046), (0.1042, 0.1594, -0.3782), (0.0456, 0.1452, -0.4233), (-0.0691, 0.1174, -0.5113), (-0.0776, 0.1156, -0.5171), (-0.09401, 0.117, -0.5143), (-0.165, 0.1239, -0.4998), (-0.5122, 0.03929, -0.2882), (-0.5764, 0.0129, -0.2363)], [], [(0, 3, 40, 39), (3, 42, 41), (2, 3, 0), (2, 1, 3), (1, 45, 19, 42, 3), (1, 48, 22, 45), (1, 56, 48), (6, 32, 33), (5, 50, 49, 21, 43, 38), (4, 47, 23, 31, 55, 29, 53), (6, 34, 36, 5), (30, 56, 1), (35, 32, 6, 5), (41, 40, 3), (44, 20, 47, 4), (16, 44, 4, 5, 37, 13, 14, 15), (38, 35, 5), (36, 37, 5), (53, 52, 4), (51, 50, 5, 4), (52, 51, 4), (54, 30, 1, 2), (46, 24, 2), (10, 17, 18, 0), (33, 34, 6), (39, 12, 11, 9, 8, 7, 10, 0), (24, 25, 26, 27, 28, 54, 2), (18, 46, 2, 0)])
_k = set([(7, 8), (7, 10), (8, 9), (9, 11), (10, 17), (11, 12), (12, 39), (13, 14), (13, 37), (14, 15), (15, 16), (16, 44), (17, 18), (18, 46), (19, 42), (19, 45), (20, 44), (20, 47), (21, 43), (21, 49), (22, 45), (22, 48), (23, 31), (23, 47), (24, 25), (24, 46), (25, 26), (26, 27), (27, 28), (28, 54), (29, 53), (29, 55), (30, 54), (30, 56), (31, 55), (32, 33), (32, 35), (33, 34), (34, 36), (35, 38), (36, 37), (38, 43), (39, 40), (40, 41), (41, 42), (48, 56), (49, 50), (50, 51), (51, 52), (52, 53)])
me_icosphere_cell_007.attributes.new('sharp_edge', 'BOOLEAN', 'EDGE').data.foreach_set('value', [ (min(e.vertices), max(e.vertices)) in _k for e in me_icosphere_cell_007.edges])
_uv = me_icosphere_cell_007.uv_layers.new(name='UVMap')
_uv.uv.foreach_set('vector', [0.4545, 0.3149, 0.3636, 0.3149, 0.3665, 0.3199, 0.4333, 0.3517, 0.3636, 0.3149, 0.3596, 0.3149, 0.3624, 0.3171, 0.4091, 0.2362, 0.3636, 0.3149, 0.4545, 0.3149, 0.4091, 0.2362, 0.3182, 0.2362, 0.3636, 0.3149, 0.3182, 0.2362, 0.3115, 0.2478, 0.3187, 0.2579, 0.3596, 0.3149, 0.3636, 0.3149, 0.3182, 0.2362, 0.3111, 0.2362, 0.3092, 0.2389, 0.3115, 0.2478, 0.3182, 0.2362, 0.3154, 0.2314, 0.3111, 0.2362, 0.0, 0.0, 0.1222, 0.0, 0.08456, 0.08456, 0.0, 0.0, 0.7201, 0.0, 0.7515, 0.0801, 0.716, 0.2318, 0.5213, 0.3116, 0.2253, 0.2253, 0.0, 0.0, 0.9383, 0.0, 0.9545, 0.03065, 0.9712, 0.09404, 0.954, 0.1983, 0.7453, 0.6245, 0.6542, 0.6542, 0.0, 0.0, 0.2405, 0.0, 1.0, 0.6134, 1.0, 1.0, 0.3267, 0.2215, 0.3154, 0.2314, 0.3182, 0.2362, 0.7831, 0.7831, 0.8778, 0.0, 1.0, 0.0, 1.0, 1.0, 0.3624, 0.3171, 0.3665, 0.3199, 0.3636, 0.3149, 0.4639, 0.4639, 0.7729, 0.212, 1.0, 0.06174, 1.0, 1.0, 0.8445, 0.442, 1.0, 0.4639, 1.0, 1.0, 0.0, 0.0, 0.5777, 0.0, 0.1419, 0.131, 0.7673, 0.3961, 0.8145, 0.4209, 1.0, 0.2253, 0.7831, 0.0, 1.0, 0.0, 0.6134, 0.6134, 1.0, 0.4223, 1.0, 1.0, 1.0, 0.6542, 0.3075, 0.0, 1.0, 0.0, 0.3448, 0.3448, 0.2799, 0.0, 1.0, 0.0, 1.0, 1.0, 1.0, 0.6925, 0.3448, 0.0, 1.0, 0.0, 0.3791, 0.1842, 0.3267, 0.2215, 0.3182, 0.2362, 0.4091, 0.2362, 0.4468, 0.2362, 0.4241, 0.2102, 0.4091, 0.2362, 0.5008, 0.3149, 0.4964, 0.3093, 0.4741, 0.281, 0.4545, 0.3149, 1.0, 0.08456, 0.7595, 0.0, 1.0, 0.0, 0.4758, 0.3517, 0.4893, 0.3433, 0.4959, 0.3322, 0.4989, 0.327, 0.5017, 0.3187, 0.5024, 0.3167, 0.5008, 0.3149, 0.4545, 0.3149, 0.4241, 0.2102, 0.4143, 0.2015, 0.3953, 0.1846, 0.3938, 0.1835, 0.3911, 0.1836, 0.3791, 0.1842, 0.4091, 0.2362, 0.4741, 0.281, 0.4468, 0.2362, 0.4091, 0.2362, 0.4545, 0.3149])
me_icosphere_cell_007.use_remesh_fix_poles = True
me_icosphere_cell_007.use_remesh_preserve_attributes = False
me_icosphere_cell_007.use_mirror_vertex_groups = False
me_icosphere_cell_007.update()
me_icosphere_cell_008 = bpy.data.meshes.new('Icosphere_cell.008')
me_icosphere_cell_008.from_pydata([(-0.3601, -0.3126, -0.0798), (0.003157, 0.1874, -0.0798), (0.07896, 0.00568, 0.3119), (0.04672, 0.5259, 0.3007), (0.05773, 0.5287, 0.3095), (0.06453, 0.5245, 0.2981), (-0.07529, 0.4288, 0.198), (-0.2296, 0.1874, 0.06408), (0.03802, 0.5192, 0.2936), (0.2008, 0.331, 0.07122), (0.2963, 0.09217, -0.0798), (0.2759, 0.1433, -0.04749), (-0.3681, -0.288, -0.06385), (-0.3715, -0.3126, -0.06737), (0.299, 0.07984, -0.08362), (0.3545, -0.1753, -0.1628), (0.1624, -0.3028, -0.2262), (0.2033, -0.2852, -0.2159), (0.3558, -0.2101, -0.1624), (-0.3337, -0.349, -0.0798), (-0.04561, -0.3237, -0.1668), (0.07832, -0.3126, -0.2043), (-0.3676, -0.3356, -0.06486), (-0.364, -0.3464, -0.06222), (0.04672, 0.5259, 0.3007), (0.05773, 0.5287, 0.3095), (0.06453, 0.5245, 0.2981), (-0.2296, 0.1874, 0.06408), (-0.07529, 0.4288, 0.198), (0.03802, 0.5192, 0.2936), (0.2963, 0.09217, -0.0798), (0.2759, 0.1433, -0.04749), (0.2008, 0.331, 0.07122), (-0.3681, -0.288, -0.06385), (-0.3715, -0.3126, -0.06737), (0.299, 0.07984, -0.08362), (0.3545, -0.1753, -0.1628), (0.1624, -0.3028, -0.2262), (0.2033, -0.2852, -0.2159), (0.3558, -0.2101, -0.1624), (-0.3337, -0.349, -0.0798), (-0.04561, -0.3237, -0.1668), (0.07832, -0.3126, -0.2043), (-0.3676, -0.3356, -0.06486), (-0.364, -0.3464, -0.06222)], [], [(1, 28, 29, 3, 5, 32), (1, 27, 28), (1, 0, 33, 27), (0, 34, 33), (0, 43, 34), (0, 40, 44, 43), (2, 25, 24, 8), (42, 20, 40, 0), (16, 42, 0, 1), (39, 36, 35, 31, 9, 26, 2), (23, 19, 41, 2), (35, 10, 31), (15, 18, 17), (32, 11, 30, 1), (26, 25, 2), (41, 21, 37, 38, 39, 2), (17, 16, 1, 30, 14, 15), (3, 4, 5), (6, 7, 12, 13, 22, 23, 2, 8)])
_k = set([(3, 4), (3, 29), (4, 5), (5, 32), (6, 7), (6, 8), (7, 12), (8, 24), (9, 26), (9, 31), (10, 31), (10, 35), (11, 30), (11, 32), (12, 13), (13, 22), (14, 15), (14, 30), (15, 18), (16, 17), (16, 42), (17, 18), (19, 23), (19, 41), (20, 40), (20, 42), (21, 37), (21, 41), (22, 23), (24, 25), (25, 26), (27, 28), (27, 33), (28, 29), (33, 34), (34, 43), (35, 36), (36, 39), (37, 38), (38, 39), (40, 44), (43, 44)])
me_icosphere_cell_008.attributes.new('sharp_edge', 'BOOLEAN', 'EDGE').data.foreach_set('value', [ (min(e.vertices), max(e.vertices)) in _k for e in me_icosphere_cell_008.edges])
_uv = me_icosphere_cell_008.uv_layers.new(name='UVMap')
_uv.uv.foreach_set('vector', [0.4091, 0.07873, 0.3778, 0.1329, 0.3893, 0.1558, 0.3902, 0.1575, 0.3934, 0.1572, 0.4302, 0.1153, 0.3182, 0.07873, 0.2981, 0.1136, 0.3495, 0.1329, 0.3182, 0.07873, 0.2273, 0.07873, 0.2295, 0.08259, 0.2981, 0.1136, 0.2273, 0.07873, 0.2259, 0.08116, 0.2295, 0.08259, 0.1364, 0.07873, 0.1343, 0.08235, 0.1378, 0.08116, 0.1364, 0.07873, 0.1297, 0.07873, 0.1327, 0.08299, 0.1343, 0.08235, 0.0, 0.0, 0.7432, 0.0, 0.7237, 0.3884, 0.7016, 0.7016, 0.09846, 0.01307, 0.1078, 0.03284, 0.1297, 0.07873, 0.1364, 0.07873, 0.2736, 0.001535, 0.2652, 0.01307, 0.2273, 0.07873, 0.3182, 0.07873, 0.1974, 0.1974, 0.1984, 0.1512, 0.3429, 0.0, 0.4063, 0.0, 0.6137, 0.02683, 1.0, 0.292, 1.0, 1.0, 1.0, 0.9202, 0.9064, 0.8274, 0.19, 0.0, 1.0, 0.0, 0.6571, 0.0, 0.6504, 0.00561, 0.5937, 0.0, 0.6162, 0.03497, 0.6213, 0.0352, 0.6323, 0.006982, 0.4302, 0.1153, 0.4492, 0.08656, 0.4544, 0.07873, 0.4091, 0.07873, 0.3573, 0.288, 1.0, 0.2568, 1.0, 1.0, 0.19, 0.19, 0.3946, 0.1265, 0.5376, 0.08944, 0.6317, 0.1069, 1.0, 0.1974, 1.0, 1.0, 0.4586, 0.006982, 0.4537, 0.001535, 0.4091, 0.07873, 0.4544, 0.07873, 0.4554, 0.07671, 0.4747, 0.03497, 0.3902, 0.1575, 0.392, 0.1591, 0.3932, 0.1575, 0.5783, 0.1751, 0.8588, 0.3223, 0.1434, 0.04653, 0.1108, 0.03004, 0.08836, 0.01036, 0.0798, 0.0, 0.0, 0.0, 0.7016, 0.0])
me_icosphere_cell_008.use_remesh_fix_poles = True
me_icosphere_cell_008.use_remesh_preserve_attributes = False
me_icosphere_cell_008.use_mirror_vertex_groups = False
me_icosphere_cell_008.update()
me_icosphere_cell_009 = bpy.data.meshes.new('Icosphere_cell.009')
me_icosphere_cell_009.from_pydata([(0.4179, 0.02485, -0.2456), (-0.04286, -0.2584, -0.3241), (-0.1632, -0.01702, 0.5809), (0.1689, 0.6089, 0.3906), (0.0006364, 0.319, 0.4957), (-0.5617, 0.1412, 0.3889), (0.006747, 0.6131, 0.3776), (0.05993, 0.6162, 0.3939), (0.05848, -0.3311, 0.2016), (-0.05519, -0.3504, 0.3342), (-0.1112, -0.3599, 0.3994), (-0.172, -0.388, 0.3365), (-0.3021, -0.4482, 0.2016), (0.4632, 0.06803, -0.1565), (0.3713, -0.07223, -0.09232), (0.4977, 0.355, -0.2949), (0.5593, 0.3974, -0.1605), (-0.4953, -0.2934, -0.2582), (-0.5603, -0.3119, -0.2103), (-0.3085, -0.4479, 0.1971), (-0.6494, -0.2985, -0.09347), (-0.7174, -0.2883, -0.004141), (0.4895, 0.3528, -0.3026), (0.3839, 0.3243, -0.4029), (0.3721, 0.3211, -0.414), (0.2398, 0.1542, -0.4865), (0.1945, -0.2584, 0.06003), (0.03637, -0.01458, -0.4826), (-0.181, -0.158, -0.4297), (0.05848, -0.3311, 0.2016), (-0.05519, -0.3504, 0.3342), (-0.1112, -0.3599, 0.3994), (-0.172, -0.388, 0.3365), (-0.3021, -0.4482, 0.2016), (0.4632, 0.06803, -0.1565), (0.3713, -0.07223, -0.09232), (-0.3085, -0.4479, 0.1971), (-0.7174, -0.2883, -0.004141), (0.4977, 0.355, -0.2949), (0.5593, 0.3974, -0.1605), (-0.4953, -0.2934, -0.2582), (-0.5603, -0.3119, -0.2103), (-0.6494, -0.2985, -0.09347), (0.4895, 0.3528, -0.3026), (0.3839, 0.3243, -0.4029), (0.3721, 0.3211, -0.414), (0.2398, 0.1542, -0.4865), (0.1945, -0.2584, 0.06003), (0.03637, -0.01458, -0.4826), (-0.181, -0.158, -0.4297)], [], [(0, 46, 24, 44, 43, 38), (0, 38, 39, 34), (0, 34, 35), (1, 0, 35, 47), (6, 7, 23, 45), (6, 5, 7), (5, 2, 7), (2, 4, 7), (4, 3, 7), (4, 2, 3), (2, 31, 30, 3), (26, 14, 13, 16, 3, 30, 29), (3, 16, 15, 22), (2, 5, 32, 31), (5, 37, 36, 33, 32), (45, 25, 48, 28, 40, 41, 42, 37, 5, 6), (49, 27, 1), (18, 17, 1, 19), (27, 46, 0, 1), (19, 21, 20, 18), (8, 9, 10, 11, 12), (17, 49, 1), (12, 19, 1, 47, 8), (22, 23, 7, 3)])
_k = set([(8, 9), (8, 47), (9, 10), (10, 11), (11, 12), (12, 19), (13, 14), (13, 16), (14, 26), (15, 16), (15, 22), (17, 18), (17, 49), (18, 20), (19, 21), (20, 21), (22, 23), (23, 45), (24, 44), (24, 46), (25, 45), (25, 48), (26, 29), (27, 46), (27, 49), (28, 40), (28, 48), (29, 30), (30, 31), (31, 32), (32, 33), (33, 36), (34, 35), (34, 39), (35, 47), (36, 37), (37, 42), (38, 39), (38, 43), (40, 41), (41, 42), (43, 44)])
me_icosphere_cell_009.attributes.new('sharp_edge', 'BOOLEAN', 'EDGE').data.foreach_set('value', [ (min(e.vertices), max(e.vertices)) in _k for e in me_icosphere_cell_009.edges])
_uv = me_icosphere_cell_009.uv_layers.new(name='UVMap')
_uv.uv.foreach_set('vector', [0.7273, 0.1575, 0.7001, 0.1105, 0.6734, 0.1311, 0.6731, 0.1336, 0.6704, 0.1557, 0.6702, 0.1575, 0.7273, 0.1575, 0.6702, 0.1575, 0.6605, 0.1806, 0.7182, 0.1731, 0.7273, 0.1575, 0.7182, 0.1731, 0.7428, 0.1844, 0.8182, 0.1575, 0.7273, 0.1575, 0.7428, 0.1844, 0.785, 0.215, 0.0, 0.0, 1.0, 0.0, 1.0, 0.7221, 0.7281, 0.7281, 0.0, 0.0, 1.0, 0.0, 1.0, 1.0, 0.0, 0.0, 1.0, 0.0, 1.0, 1.0, 0.0, 0.0, 1.0, 0.0, 1.0, 1.0, 0.0, 0.0, 1.0, 0.0, 1.0, 1.0, 0.0, 0.0, 1.0, 0.0, 1.0, 1.0, 0.0, 0.0, 0.7108, 0.0, 1.0, 0.1345, 1.0, 1.0, 0.3624, 0.2928, 0.5875, 0.519, 0.7045, 0.6893, 0.7417, 0.7417, 0.0, 0.0, 0.8655, 0.0, 0.9849, 0.1841, 0.0, 0.0, 0.7417, 0.0, 0.625, 0.5607, 0.6095, 0.6095, 0.0, 0.0, 1.0, 0.0, 1.0, 0.8261, 0.7108, 0.7108, 0.0, 0.0, 0.6734, 0.0, 0.9219, 0.6693, 0.9213, 0.6727, 0.8261, 0.8261, 1.0, 0.7281, 0.8444, 0.7126, 0.6553, 0.609, 0.4743, 0.4646, 0.2537, 0.1902, 0.2135, 0.1249, 1.0, 0.8195, 0.6705, 0.6705, 0.0, 0.0, 1.0, 0.0, 0.8329, 0.1319, 0.796, 0.1191, 0.8182, 0.1575, 0.9055, 0.1637, 0.8945, 0.1575, 0.8182, 0.1575, 0.8641, 0.2354, 0.796, 0.1191, 0.7544, 0.1105, 0.7273, 0.1575, 0.8182, 0.1575, 0.8641, 0.2354, 0.9286, 0.2, 0.9186, 0.1842, 0.9055, 0.1637, 0.8073, 0.2362, 0.8241, 0.2595, 0.8324, 0.271, 0.8421, 0.2599, 0.8631, 0.2362, 0.8945, 0.1575, 0.8329, 0.1319, 0.8182, 0.1575, 0.8631, 0.2362, 0.8634, 0.2359, 0.8182, 0.1575, 0.785, 0.215, 0.8073, 0.2362, 1.0, 0.6095, 0.2779, 0.0, 0.0, 0.0, 1.0, 0.0])
me_icosphere_cell_009.use_remesh_fix_poles = True
me_icosphere_cell_009.use_remesh_preserve_attributes = False
me_icosphere_cell_009.use_mirror_vertex_groups = False
me_icosphere_cell_009.update()
me_icosphere_cell_010 = bpy.data.meshes.new('Icosphere_cell.010')
me_icosphere_cell_010.from_pydata([(0.02115, 0.03112, -0.01685), (0.03529, -0.07632, -0.001084), (0.004202, -0.01656, 0.07764), (-0.02039, 0.03058, 0.1394), (-0.03084, 0.03526, 0.09431), (-0.05288, 0.04504, -0.001084), (0.06689, -0.08241, -0.1162), (-0.03493, 0.04588, -0.07968), (0.0115, -0.01259, -0.09645), (0.03529, -0.07632, -0.001084), (0.004202, -0.01656, 0.07764), (-0.02039, 0.03058, 0.1394), (-0.03084, 0.03526, 0.09431), (-0.05288, 0.04504, -0.001084), (0.06689, -0.08241, -0.1162), (-0.03493, 0.04588, -0.07968), (0.0115, -0.01259, -0.09645)], [], [(0, 14, 8), (0, 10, 9, 14), (1, 2, 11, 4, 13), (3, 10, 0), (13, 7, 16, 6, 1), (8, 15, 0), (15, 5, 12, 0), (12, 3, 0)])
_k = set([(1, 2), (1, 6), (2, 11), (3, 10), (3, 12), (4, 11), (4, 13), (5, 12), (5, 15), (6, 16), (7, 13), (7, 16), (8, 14), (8, 15), (9, 10), (9, 14)])
me_icosphere_cell_010.attributes.new('sharp_edge', 'BOOLEAN', 'EDGE').data.foreach_set('value', [ (min(e.vertices), max(e.vertices)) in _k for e in me_icosphere_cell_010.edges])
_uv = me_icosphere_cell_010.uv_layers.new(name='UVMap')
_uv.uv.foreach_set('vector', [0.0, 0.0, 0.2614, 0.0, 0.1005, 0.1005, 0.0, 0.0, 0.1097, 0.0, 0.2473, 0.1589, 0.2614, 0.2614, 0.06113, 0.2362, 0.07092, 0.25, 0.07866, 0.2609, 0.08012, 0.253, 0.08319, 0.2362, 0.7782, 0.7782, 1.0, 0.8903, 1.0, 1.0, 0.08319, 0.2362, 0.08174, 0.2244, 0.07077, 0.2219, 0.05767, 0.219, 0.06113, 0.2362, 1.0, 0.1005, 0.8335, 0.0, 1.0, 0.0, 1.0, 0.1665, 0.91, 0.1299, 0.8455, 0.0, 1.0, 0.0, 0.8455, 0.8455, 1.0, 0.7782, 1.0, 1.0])
me_icosphere_cell_010.use_remesh_fix_poles = True
me_icosphere_cell_010.use_remesh_preserve_attributes = False
me_icosphere_cell_010.use_mirror_vertex_groups = False
me_icosphere_cell_010.update()
me_icosphere_cell_011 = bpy.data.meshes.new('Icosphere_cell.011')
me_icosphere_cell_011.from_pydata([(-0.01305, -0.3523, 0.2486), (-0.2405, -0.1356, -0.1986), (-0.2405, 0.4824, -0.1986), (-0.1401, 0.1734, 0.3271), (0.478, 0.3037, -0.2149), (0.4737, -0.07072, -0.007479), (0.3818, -0.2281, -0.007394), (0.04666, -0.4398, -0.214), (-0.1105, 0.2957, 0.3088), (-0.1037, 0.1999, 0.3549), (-0.08076, 0.1303, 0.3724), (0.03832, -0.1133, 0.3997), (0.0684, -0.2446, 0.3784), (0.07613, -0.191, 0.4083), (0.0605, -0.2989, 0.3481), (0.06271, -0.3593, 0.2964), (0.03343, -0.3809, 0.2565), (0.01233, -0.4053, 0.165), (-0.08582, 0.6298, 0.1055), (0.0711, 0.9082, -0.1841), (0.04698, 0.8781, -0.1986), (0.003848, -0.4405, -0.053), (-0.02984, -0.4256, -0.1986), (-0.1025, -0.2358, -0.4746), (-0.01261, -0.4223, -0.2816), (-0.1669, 0.5359, -0.3459), (-0.2139, 0.3372, -0.4088), (-0.2054, 0.05602, -0.4759), (-0.1078, -0.1866, -0.5075), (-0.1105, 0.2957, 0.3088), (-0.1037, 0.1999, 0.3549), (-0.08076, 0.1303, 0.3724), (0.03832, -0.1133, 0.3997), (0.0684, -0.2446, 0.3784), (0.07613, -0.191, 0.4083), (0.0605, -0.2989, 0.3481), (0.03343, -0.3809, 0.2565), (0.06271, -0.3593, 0.2964), (0.01233, -0.4053, 0.165), (0.0711, 0.9082, -0.1841), (-0.08582, 0.6298, 0.1055), (0.04698, 0.8781, -0.1986), (0.003848, -0.4405, -0.053), (-0.02984, -0.4256, -0.1986), (-0.01261, -0.4223, -0.2816), (-0.1025, -0.2358, -0.4746), (-0.1669, 0.5359, -0.3459), (-0.2139, 0.3372, -0.4088), (-0.2054, 0.05602, -0.4759), (-0.1078, -0.1866, -0.5075)], [], [(0, 36, 15, 35), (3, 0, 35, 12, 13, 11, 31), (2, 3, 8, 18), (2, 1, 3), (1, 0, 3), (1, 43, 42, 38, 0), (1, 45, 24, 43), (4, 39, 40, 29, 9, 10, 32, 5), (6, 7, 5), (23, 49, 4, 5, 7, 44), (48, 28, 45, 1), (33, 14, 37, 6), (46, 47, 2), (37, 16, 17, 21, 7, 6), (30, 8, 3), (18, 19, 41, 2), (31, 30, 3), (21, 22, 44, 7), (41, 46, 2), (34, 33, 6, 5), (32, 34, 5), (47, 48, 1, 2), (38, 36, 0), (49, 27, 26, 25, 20, 39, 4)])
_k = set([(8, 18), (8, 30), (9, 10), (9, 29), (10, 32), (11, 13), (11, 31), (12, 13), (12, 35), (14, 33), (14, 37), (15, 35), (15, 36), (16, 17), (16, 37), (17, 21), (18, 19), (19, 41), (20, 25), (20, 39), (21, 22), (22, 44), (23, 44), (23, 49), (24, 43), (24, 45), (25, 26), (26, 27), (27, 49), (28, 45), (28, 48), (29, 40), (30, 31), (32, 34), (33, 34), (36, 38), (38, 42), (39, 40), (41, 46), (42, 43), (46, 47), (47, 48)])
me_icosphere_cell_011.attributes.new('sharp_edge', 'BOOLEAN', 'EDGE').data.foreach_set('value', [ (min(e.vertices), max(e.vertices)) in _k for e in me_icosphere_cell_011.edges])
_uv = me_icosphere_cell_011.uv_layers.new(name='UVMap')
_uv.uv.foreach_set('vector', [1.0, 0.3149, 0.9908, 0.3149, 0.9861, 0.3232, 0.9888, 0.3343, 0.1818, 0.3149, 0.09091, 0.3149, 0.1021, 0.3343, 0.112, 0.3391, 0.1217, 0.3437, 0.1347, 0.3394, 0.1755, 0.3259, 0.2273, 0.2362, 0.1818, 0.3149, 0.203, 0.3149, 0.2582, 0.2897, 0.2273, 0.2362, 0.1364, 0.2362, 0.1818, 0.3149, 0.1364, 0.2362, 0.09091, 0.3149, 0.1818, 0.3149, 0.1364, 0.2362, 0.08364, 0.2362, 0.07895, 0.2618, 0.08241, 0.3002, 0.09091, 0.3149, 0.1364, 0.2362, 0.1125, 0.1949, 0.08218, 0.2241, 0.08364, 0.2362, 0.0, 0.0, 0.9485, 0.0, 0.3972, 0.2999, 0.9434, 0.5412, 0.8937, 0.5832, 0.8334, 0.591, 0.5699, 0.5699, 1.0, 1.0, 0.0, 0.0, 1.0, 0.0, 1.0, 1.0, 0.2458, 0.1446, 0.2382, 0.0, 1.0, 0.0, 1.0, 1.0, 0.0, 0.0, 0.1756, 0.0, 0.1645, 0.1874, 0.1206, 0.1884, 0.1125, 0.1949, 0.1364, 0.2362, 1.0, 0.6041, 0.708, 0.3282, 0.3868, 0.0, 1.0, 0.0, 0.24, 0.2141, 0.2059, 0.1992, 0.2273, 0.2362, 0.389, 0.389, 0.4157, 0.2868, 0.5115, 0.1703, 0.7712, 0.0, 1.0, 0.0, 1.0, 1.0, 0.1857, 0.3217, 0.203, 0.3149, 0.1818, 0.3149, 0.2582, 0.2897, 0.3049, 0.2387, 0.2992, 0.2362, 0.2273, 0.2362, 0.1755, 0.3259, 0.1857, 0.3217, 0.1818, 0.3149, 0.7712, 0.7712, 0.8893, 0.7239, 1.0, 0.8275, 1.0, 1.0, 0.2992, 0.2362, 0.24, 0.2141, 0.2273, 0.2362, 0.349, 0.349, 0.3959, 0.0, 1.0, 0.0, 1.0, 1.0, 1.0, 0.5699, 0.349, 0.0, 1.0, 0.0, 0.2059, 0.1992, 0.1645, 0.1874, 0.1364, 0.2362, 0.2273, 0.2362, 0.9915, 0.3002, 0.9908, 0.3149, 1.0, 0.3149, 0.2382, 0.2382, 0.3718, 0.1112, 0.5923, 0.1001, 0.7814, 0.1612, 0.9082, 0.7864, 0.9485, 0.9485, 1.0, 1.0])
me_icosphere_cell_011.use_remesh_fix_poles = True
me_icosphere_cell_011.use_remesh_preserve_attributes = False
me_icosphere_cell_011.use_mirror_vertex_groups = False
me_icosphere_cell_011.update()
me_icosphere_cell_012 = bpy.data.meshes.new('Icosphere_cell.012')
me_icosphere_cell_012.from_pydata([(-0.4086, 0.1339, 0.0001782), (-0.1103, -0.08283, 0.4036), (0.08396, -0.2596, -0.4631), (0.07943, -0.6341, -0.2558), (0.2664, 0.2081, -0.4279), (0.2765, -0.08767, -0.4467), (0.6883, 0.2033, 0.001235), (0.4721, -0.2189, -0.2605), (0.5377, 0.2935, 0.1904), (0.631, 0.2609, 0.1637), (0.5132, 0.2181, 0.2771), (0.08155, 0.3958, 0.1012), (0.4075, 0.1589, 0.3502), (0.2558, 0.03615, 0.4036), (0.02217, -0.1791, 0.4501), (-0.1103, -0.3545, 0.4036), (0.04718, 0.402, 0.08857), (0.02953, 0.4033, 0.07485), (-0.5053, -0.266, 0.0599), (-0.4982, -0.3646, 0.1073), (-0.4747, -0.4362, 0.1253), (-0.2576, -0.5939, 0.2911), (-0.319, -0.7545, 0.161), (-0.2932, 0.3745, -0.3797), (-0.3031, 0.3683, -0.4141), (-0.4807, 0.06517, -0.1416), (-0.3232, 0.3447, -0.4326), (-0.308, 0.3653, -0.4309), (0.5377, 0.2935, 0.1904), (0.631, 0.2609, 0.1637), (0.5132, 0.2181, 0.2771), (0.08155, 0.3958, 0.1012), (0.4075, 0.1589, 0.3502), (0.2558, 0.03615, 0.4036), (0.02217, -0.1791, 0.4501), (-0.1103, -0.3545, 0.4036), (0.04718, 0.402, 0.08857), (0.02953, 0.4033, 0.07485), (-0.5053, -0.266, 0.0599), (-0.4982, -0.3646, 0.1073), (-0.4747, -0.4362, 0.1253), (-0.2576, -0.5939, 0.2911), (-0.319, -0.7545, 0.161), (-0.2932, 0.3745, -0.3797), (-0.3031, 0.3683, -0.4141), (-0.308, 0.3653, -0.4309), (-0.3232, 0.3447, -0.4326), (-0.4807, 0.06517, -0.1416)], [], [(0, 38, 39, 1), (1, 35, 34), (1, 39, 40, 41, 35), (6, 29, 30, 32, 13, 14, 15, 21, 42, 3, 7), (6, 4, 45, 44), (4, 2, 46, 45), (20, 19, 18, 25, 46, 2, 3, 42), (31, 28, 29, 6, 44, 43, 37, 36), (7, 5, 4, 6), (5, 2, 4), (5, 7, 2), (7, 3, 2), (40, 22, 41), (33, 12, 11, 16, 1), (23, 24, 27, 26, 47, 0), (17, 23, 0), (16, 17, 0, 1), (10, 9, 8), (8, 11, 12, 10), (47, 38, 0), (34, 33, 1)])
_k = set([(8, 9), (8, 11), (9, 10), (10, 12), (11, 16), (12, 33), (13, 14), (13, 32), (14, 15), (15, 21), (16, 17), (17, 23), (18, 19), (18, 25), (19, 20), (20, 42), (21, 42), (22, 40), (22, 41), (23, 24), (24, 27), (25, 46), (26, 27), (26, 47), (28, 29), (28, 31), (29, 30), (30, 32), (31, 36), (33, 34), (34, 35), (35, 41), (36, 37), (37, 43), (38, 39), (38, 47), (39, 40), (43, 44), (44, 45), (45, 46)])
me_icosphere_cell_012.attributes.new('sharp_edge', 'BOOLEAN', 'EDGE').data.foreach_set('value', [ (min(e.vertices), max(e.vertices)) in _k for e in me_icosphere_cell_012.edges])
_uv = me_icosphere_cell_012.uv_layers.new(name='UVMap')
_uv.uv.foreach_set('vector', [0.2727, 0.3149, 0.2036, 0.3149, 0.1858, 0.3218, 0.2273, 0.3937, 0.2273, 0.3937, 0.1873, 0.3937, 0.2131, 0.4182, 0.2273, 0.3937, 0.1858, 0.3218, 0.1753, 0.3262, 0.1521, 0.3664, 0.1873, 0.3937, 0.0, 0.0, 0.5852, 0.0, 0.9667, 0.07166, 0.2354, 0.02265, 0.4228, 0.05666, 0.6637, 0.2013, 0.7028, 0.4717, 0.9789, 0.771, 0.6511, 0.6511, 0.0, 0.0, 0.0, 0.0, 0.0, 0.0, 1.0, 0.0, 1.0, 0.9416, 0.9608, 0.9608, 0.0, 0.0, 1.0, 0.0, 1.0, 0.9522, 0.9416, 0.9416, 0.6877, 0.007381, 0.735, 0.1026, 0.7219, 0.1643, 0.5303, 0.2405, 0.9522, 0.9522, 0.0, 0.0, 0.0, 0.0, 0.6511, 0.0, 0.4536, 0.4051, 0.4942, 0.08883, 0.4148, 0.0, 0.0, 0.0, 0.9608, 0.0, 0.9397, 0.03467, 0.5057, 0.3999, 0.4862, 0.4071, 0.0, 0.0, 1.0, 0.0, 1.0, 0.0, 1.0, 1.0, 0.0, 0.0, 1.0, 0.0, 1.0, 1.0, 0.0, 0.0, 1.0, 0.0, 1.0, 1.0, 0.0, 0.0, 1.0, 0.0, 1.0, 1.0, 0.1753, 0.3262, 0.122, 0.3439, 0.1521, 0.3664, 0.3748, 0.3937, 0.4016, 0.3807, 0.3668, 0.3204, 0.3623, 0.3173, 0.3182, 0.3937, 0.3113, 0.248, 0.3097, 0.242, 0.309, 0.239, 0.3052, 0.2387, 0.2583, 0.29, 0.2727, 0.3149, 0.3592, 0.3149, 0.3113, 0.248, 0.2727, 0.3149, 0.3623, 0.3173, 0.3592, 0.3149, 0.2727, 0.3149, 0.3182, 0.3937, 0.4857, 0.369, 0.4892, 0.3438, 0.476, 0.352, 0.4331, 0.352, 0.3668, 0.3204, 0.4016, 0.3807, 0.4233, 0.369, 0.2583, 0.29, 0.2036, 0.3149, 0.2727, 0.3149, 0.3323, 0.4182, 0.3748, 0.3937, 0.3182, 0.3937])
me_icosphere_cell_012.use_remesh_fix_poles = True
me_icosphere_cell_012.use_remesh_preserve_attributes = False
me_icosphere_cell_012.use_mirror_vertex_groups = False
me_icosphere_cell_012.update()

# ---- objects
ob_icosphere_cell_001 = bpy.data.objects.new('Icosphere_cell.001', me_icosphere_cell_020)
ob_icosphere_cell_003 = bpy.data.objects.new('Icosphere_cell.003', me_icosphere_cell_001)
ob_icosphere_cell_004 = bpy.data.objects.new('Icosphere_cell.004', me_icosphere_cell_002)
ob_icosphere_cell_005 = bpy.data.objects.new('Icosphere_cell.005', me_icosphere_cell_003)
ob_icosphere_cell_007 = bpy.data.objects.new('Icosphere_cell.007', me_icosphere_cell_004)
ob_icosphere_cell_009 = bpy.data.objects.new('Icosphere_cell.009', me_icosphere_cell_005)
ob_icosphere_cell_010 = bpy.data.objects.new('Icosphere_cell.010', me_icosphere_cell_006)
ob_icosphere_cell_012 = bpy.data.objects.new('Icosphere_cell.012', me_icosphere_cell_007)
ob_icosphere_cell_014 = bpy.data.objects.new('Icosphere_cell.014', me_icosphere_cell_008)
ob_icosphere_cell_015 = bpy.data.objects.new('Icosphere_cell.015', me_icosphere_cell_009)
ob_icosphere_cell_016 = bpy.data.objects.new('Icosphere_cell.016', me_icosphere_cell_010)
ob_icosphere_cell_018 = bpy.data.objects.new('Icosphere_cell.018', me_icosphere_cell_011)
ob_icosphere_cell_019 = bpy.data.objects.new('Icosphere_cell.019', me_icosphere_cell_012)

# ---- transforms, parenting, visibility, modifiers, constraints
ob_icosphere_cell_001.location = (-0.2304, -0.3241, -0.4494)
ob_icosphere_cell_001.lineart.crease_threshold = 0.0
ob_icosphere_cell_003.location = (-0.4841, 0.3952, -0.3657)
ob_icosphere_cell_003.lineart.crease_threshold = 0.0
ob_icosphere_cell_004.location = (0.0465, -0.04907, 0.6096)
ob_icosphere_cell_004.lineart.crease_threshold = 0.0
ob_icosphere_cell_005.location = (0.5728, -0.4933, 0.1588)
ob_icosphere_cell_005.lineart.crease_threshold = 0.0
ob_icosphere_cell_007.location = (0.5051, -0.03419, 0.5267)
ob_icosphere_cell_007.lineart.crease_threshold = 0.0
ob_icosphere_cell_009.location = (0.4224, 0.3761, -0.1887)
ob_icosphere_cell_009.lineart.crease_threshold = 0.0
ob_icosphere_cell_010.location = (-0.2165, -0.7003, 0.2888)
ob_icosphere_cell_010.lineart.crease_threshold = 0.0
ob_icosphere_cell_012.location = (-0.01741, 0.7775, 0.2046)
ob_icosphere_cell_012.lineart.crease_threshold = 0.0
ob_icosphere_cell_014.location = (-0.1656, 0.3126, -0.7709)
ob_icosphere_cell_014.lineart.crease_threshold = 0.0
ob_icosphere_cell_015.location = (0.3057, -0.5506, -0.2016)
ob_icosphere_cell_015.lineart.crease_threshold = 0.0
ob_icosphere_cell_016.location = (-0.6857, -0.6465, 0.001084)
ob_icosphere_cell_016.lineart.crease_threshold = 0.0
ob_icosphere_cell_018.location = (-0.7106, -0.1734, 0.1986)
ob_icosphere_cell_018.lineart.crease_threshold = 0.0
ob_icosphere_cell_019.location = (-0.315, 0.3918, 0.447)
ob_icosphere_cell_019.lineart.crease_threshold = 0.0

# ---- collection membership
col_collection.objects.link(ob_icosphere_cell_001)
col_collection.objects.link(ob_icosphere_cell_003)
col_collection.objects.link(ob_icosphere_cell_004)
col_collection.objects.link(ob_icosphere_cell_005)
col_collection.objects.link(ob_icosphere_cell_007)
col_collection.objects.link(ob_icosphere_cell_009)
col_collection.objects.link(ob_icosphere_cell_010)
col_collection.objects.link(ob_icosphere_cell_012)
col_collection.objects.link(ob_icosphere_cell_014)
col_collection.objects.link(ob_icosphere_cell_015)
col_collection.objects.link(ob_icosphere_cell_016)
col_collection.objects.link(ob_icosphere_cell_018)
col_collection.objects.link(ob_icosphere_cell_019)

# ---- scene / render settings (as saved in the file)
scene.frame_start = 1; scene.frame_end = 250; scene.frame_set(1)
scene.render.engine = 'BLENDER_EEVEE_NEXT'
scene.cycles.use_denoising = False
scene.cycles.samples = 128
scene.cycles.sampling_pattern = 'TABULATED_SOBOL'
scene.cycles.use_adaptive_sampling = False
scene.cycles.use_light_tree = False
scene.view_settings.view_transform = 'Filmic'
bpy.context.view_layer.update()

# ---- added for rendering (the .blend has no active camera and no usable light): camera, sun
cam_auto = bpy.data.cameras.new('AutoCamera')
cam_auto.lens = 50.0
cam_auto.sensor_width = 36.0
cam_auto.clip_end = 1000.0
ob_auto_camera = bpy.data.objects.new('AutoCamera', cam_auto)
scene.collection.objects.link(ob_auto_camera)
ob_auto_camera.location = (3.15365, -3.78438, 2.52292)
ob_auto_camera.rotation_euler = (1.09748, -7.21219e-08, 0.694738)
scene.camera = ob_auto_camera
light_auto_sun = bpy.data.lights.new('AutoSun', 'SUN')
light_auto_sun.energy = 3.0
light_auto_sun.angle = 0.0523599
ob_auto_sun = bpy.data.objects.new('AutoSun', light_auto_sun)
scene.collection.objects.link(ob_auto_sun)
ob_auto_sun.rotation_euler = (0.872665, 0.174533, 0.523599)
bpy.context.view_layer.update()

